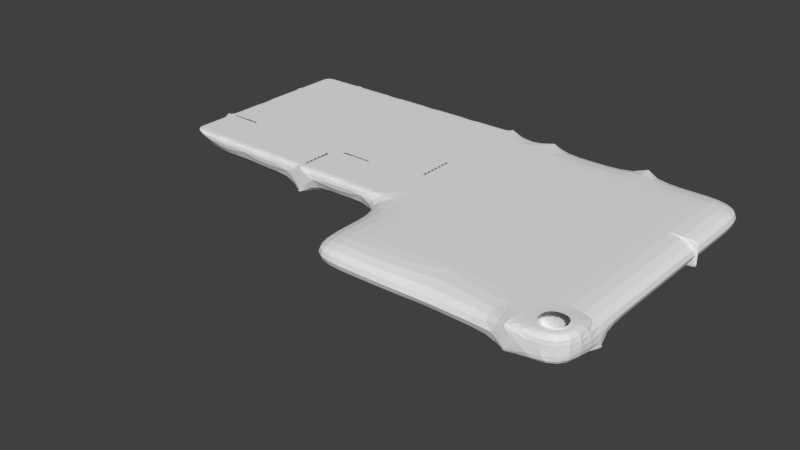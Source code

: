 # Source: Building_A_F3.blend  (saved by Blender 2.67.0; exported with 4.5.12 LTS)
import bpy
from mathutils import Matrix  # noqa: F401  (used for matrix-valued properties, if any)

bpy.ops.wm.read_factory_settings(use_empty=True)
scene = bpy.context.scene
scene.name = 'Scene'

# ---- collections
col_collection_1 = bpy.data.collections.new('Collection 1'); scene.collection.children.link(col_collection_1)

# ---- world
world_world = bpy.data.worlds.new('World'); scene.world = world_world
world_world.color = (0.05088, 0.05088, 0.05088)
world_world.use_sun_shadow = False
world_world.sun_shadow_jitter_overblur = 0.0
world_world.cycles.sampling_method = 'MANUAL'
world_world.cycles.sample_map_resolution = 256

# ---- meshes
me_cube_001 = bpy.data.meshes.new('Cube.001')
me_cube_001.from_pydata([], [], [])
me_cube_001.use_remesh_preserve_volume = False
me_cube_001.use_remesh_preserve_attributes = False
me_cube_001.use_mirror_vertex_groups = False
me_cube_001.update()
me_cube_000 = bpy.data.meshes.new('Cube.000')
me_cube_000.from_pydata([(-60.0, 70.0, 10.0), (-40.0, 70.0, 10.0), (30.0, 10.0, 10.0), (10.0, 10.0, 15.0), (-10.0, 10.0, 10.0), (0.0, 10.0, 15.0), (-20.0, 20.0, 10.0), (-10.0, 20.0, 15.0), (10.0, 30.0, 10.0), (20.0, 20.0, 10.0), (-10.0, 30.0, 10.0), (-20.0, 40.0, 10.0), (-40.0, 30.0, 15.0), (-50.0, 40.0, 10.0), (-50.0, 30.0, 10.0), (-50.0, 30.0, 15.0), (-60.0, 30.0, 15.0), (-30.0, 50.0, 10.0), (-60.0, 40.0, 10.0), (-60.0, 50.0, 10.0), (30.0, 50.0, 15.0), (10.0, 40.0, 10.0), (10.0, 50.0, 15.0), (0.0, 50.0, 10.0), (-10.0, 40.0, 15.0), (20.0, 50.0, 10.0), (0.0, 60.0, 10.0), (10.0, 60.0, 10.0), (10.0, 50.0, 10.0), (-30.0, 50.0, 15.0), (-40.0, 50.0, 10.0), (-40.0, 60.0, 15.0), (-40.0, 50.0, 15.0), (-50.0, 50.0, 15.0), (-70.0, 60.0, 10.0), (-70.0, 50.0, 15.0), (-60.0, 50.0, 15.0), (-30.0, 70.0, 10.0), (-20.0, 60.0, 10.0), (-30.0, 60.0, 10.0), (-50.0, 70.0, 15.0), (-50.0, 60.0, 10.0), (-70.0, 60.0, 15.0), (-70.0, 70.0, 15.0), (-60.0, 60.0, 15.0), (20.0, 60.0, 10.0), (30.0, 70.0, 10.0), (20.0, 60.0, 15.0), (-10.0, 70.0, 10.0), (-20.0, 70.0, 15.0), (20.0, 10.0, 15.0), (30.0, 10.0, 15.0), (10.0, 20.0, 15.0), (-10.0, 10.0, 15.0), (-20.0, 10.0, 15.0), (-20.0, 20.0, 15.0), (30.0, 20.0, 15.0), (20.0, 30.0, 15.0), (20.0, 20.0, 15.0), (0.0, 30.0, 15.0), (0.0, 20.0, 15.0), (30.0, 40.0, 15.0), (30.0, 30.0, 15.0), (10.0, 40.0, 15.0), (20.0, 40.0, 15.0), (10.0, 30.0, 15.0), (-20.0, 30.0, 15.0), (-10.0, 30.0, 15.0), (-30.0, 30.0, 15.0), (-30.0, 40.0, 15.0), (-70.0, 30.0, 15.0), (-70.0, 40.0, 15.0), (0.0, 40.0, 15.0), (-10.0, 50.0, 15.0), (30.0, 60.0, 15.0), (10.0, 60.0, 15.0), (20.0, 50.0, 15.0), (0.0, 50.0, 15.0), (0.0, 60.0, 15.0), (-20.0, 50.0, 15.0), (-30.0, 60.0, 15.0), (-30.0, 70.0, 15.0), (-20.0, 60.0, 15.0), (-40.0, 70.0, 15.0), (-50.0, 60.0, 15.0), (-60.0, 70.0, 15.0), (20.0, 70.0, 15.0), (30.0, 70.0, 15.0), (10.0, 70.0, 15.0), (-10.0, 60.0, 15.0), (0.0, 70.0, 15.0), (-10.0, 70.0, 15.0), (20.0, 10.0, 10.0), (10.0, 20.0, 10.0), (0.0, 10.0, 10.0), (10.0, 10.0, 10.0), (-10.0, 20.0, 10.0), (0.0, 20.0, 10.0), (-20.0, 10.0, 10.0), (30.0, 20.0, 10.0), (0.0, 30.0, 10.0), (20.0, 30.0, 10.0), (30.0, 40.0, 10.0), (30.0, 30.0, 10.0), (-10.0, 40.0, 10.0), (-20.0, 30.0, 10.0), (-30.0, 40.0, 10.0), (-40.0, 30.0, 10.0), (-40.0, 40.0, 10.0), (-70.0, 30.0, 10.0), (-70.0, 40.0, 10.0), (-50.0, 50.0, 10.0), (20.0, 40.0, 10.0), (30.0, 50.0, 10.0), (0.0, 40.0, 10.0), (-10.0, 50.0, 10.0), (-60.0, 60.0, 10.0), (-70.0, 50.0, 10.0), (-40.0, 60.0, 10.0), (-60.0, 30.0, 10.0), (-50.0, 70.0, 10.0), (-70.0, 70.0, 10.0), (30.0, 60.0, 10.0), (10.0, 70.0, 10.0), (20.0, 70.0, 10.0), (0.0, 70.0, 10.0), (-30.0, 30.0, 10.0), (-10.0, 60.0, 10.0), (27.5, 12.5, 10.0), (22.5, 17.5, 10.0), (22.5, 12.5, 10.0), (27.5, 17.5, 10.0), (22.5, 12.5, 15.0), (27.5, 12.5, 15.0), (27.5, 17.5, 15.0), (22.5, 17.5, 15.0), (-40.0, 58.0, 15.0), (-40.0, 56.0, 15.0), (-40.0, 54.0, 15.0), (-40.0, 52.0, 15.0), (-62.0, 50.0, 15.0), (-64.0, 50.0, 15.0), (-66.0, 50.0, 15.0), (-68.0, 50.0, 15.0), (-62.0, 60.0, 15.0), (-64.0, 60.0, 15.0), (-66.0, 60.0, 15.0), (-68.0, 60.0, 15.0), (-20.0, 38.0, 15.0), (-20.0, 36.0, 15.0), (-20.0, 34.0, 15.0), (-20.0, 32.0, 15.0), (-30.0, 38.0, 15.0), (-30.0, 36.0, 15.0), (-30.0, 34.0, 15.0), (-30.0, 32.0, 15.0), (-28.0, 40.0, 15.0), (-26.0, 40.0, 15.0), (-24.0, 40.0, 15.0), (-22.0, 40.0, 15.0), (-22.0, 30.0, 15.0), (-24.0, 30.0, 15.0), (-26.0, 30.0, 15.0), (-28.0, 30.0, 15.0), (-40.0, 32.0, 15.0), (-40.0, 34.0, 15.0), (-40.0, 36.0, 15.0), (-40.0, 38.0, 15.0), (-38.0, 40.0, 15.0), (-36.0, 40.0, 15.0), (-34.0, 40.0, 15.0), (-32.0, 40.0, 15.0), (-32.0, 30.0, 15.0), (-34.0, 30.0, 15.0), (-36.0, 30.0, 15.0), (-38.0, 30.0, 15.0), (-50.0, 32.0, 15.0), (-50.0, 34.0, 15.0), (-50.0, 36.0, 15.0), (-50.0, 38.0, 15.0), (-48.0, 40.0, 15.0), (-46.0, 40.0, 15.0), (-44.0, 40.0, 15.0), (-42.0, 40.0, 15.0), (-42.0, 30.0, 15.0), (-44.0, 30.0, 15.0), (-46.0, 30.0, 15.0), (-48.0, 30.0, 15.0), (-60.0, 32.0, 15.0), (-60.0, 34.0, 15.0), (-60.0, 36.0, 15.0), (-60.0, 38.0, 15.0), (-58.0, 40.0, 15.0), (-56.0, 40.0, 15.0), (-54.0, 40.0, 15.0), (-52.0, 40.0, 15.0), (-52.0, 30.0, 15.0), (-54.0, 30.0, 15.0), (-56.0, 30.0, 15.0), (-58.0, 30.0, 15.0), (-70.0, 32.0, 15.0), (-70.0, 34.0, 15.0), (-70.0, 36.0, 15.0), (-70.0, 38.0, 15.0), (-68.0, 40.0, 15.0), (-66.0, 40.0, 15.0), (-64.0, 40.0, 15.0), (-62.0, 40.0, 15.0), (-62.0, 30.0, 15.0), (-64.0, 30.0, 15.0), (-66.0, 30.0, 15.0), (-68.0, 30.0, 15.0), (-30.0, 42.0, 15.0), (-30.0, 44.0, 15.0), (-30.0, 46.0, 15.0), (-30.0, 48.0, 15.0), (-28.0, 50.0, 15.0), (-26.0, 50.0, 15.0), (-24.0, 50.0, 15.0), (-22.0, 50.0, 15.0), (-20.0, 48.0, 15.0), (-20.0, 46.0, 15.0), (-20.0, 44.0, 15.0), (-20.0, 42.0, 15.0), (-40.0, 42.0, 15.0), (-40.0, 44.0, 15.0), (-40.0, 46.0, 15.0), (-40.0, 48.0, 15.0), (-38.0, 50.0, 15.0), (-36.0, 50.0, 15.0), (-34.0, 50.0, 15.0), (-32.0, 50.0, 15.0), (-50.0, 42.0, 15.0), (-50.0, 44.0, 15.0), (-50.0, 46.0, 15.0), (-50.0, 48.0, 15.0), (-48.0, 50.0, 15.0), (-46.0, 50.0, 15.0), (-44.0, 50.0, 15.0), (-42.0, 50.0, 15.0), (-60.0, 42.0, 15.0), (-60.0, 44.0, 15.0), (-60.0, 46.0, 15.0), (-60.0, 48.0, 15.0), (-58.0, 50.0, 15.0), (-56.0, 50.0, 15.0), (-54.0, 50.0, 15.0), (-52.0, 50.0, 15.0), (-70.0, 42.0, 15.0), (-70.0, 44.0, 15.0), (-70.0, 46.0, 15.0), (-70.0, 48.0, 15.0), (-20.0, 52.0, 15.0), (-20.0, 54.0, 15.0), (-20.0, 56.0, 15.0), (-20.0, 58.0, 15.0), (-30.0, 52.0, 15.0), (-30.0, 54.0, 15.0), (-30.0, 56.0, 15.0), (-30.0, 58.0, 15.0), (-28.0, 60.0, 15.0), (-26.0, 60.0, 15.0), (-24.0, 60.0, 15.0), (-22.0, 60.0, 15.0), (-38.0, 60.0, 15.0), (-36.0, 60.0, 15.0), (-34.0, 60.0, 15.0), (-32.0, 60.0, 15.0), (-50.0, 52.0, 15.0), (-50.0, 54.0, 15.0), (-50.0, 56.0, 15.0), (-50.0, 58.0, 15.0), (-48.0, 60.0, 15.0), (-46.0, 60.0, 15.0), (-44.0, 60.0, 15.0), (-42.0, 60.0, 15.0), (-60.0, 52.0, 15.0), (-60.0, 54.0, 15.0), (-60.0, 56.0, 15.0), (-60.0, 58.0, 15.0), (-58.0, 60.0, 15.0), (-56.0, 60.0, 15.0), (-54.0, 60.0, 15.0), (-52.0, 60.0, 15.0), (-70.0, 52.0, 15.0), (-70.0, 54.0, 15.0), (-70.0, 56.0, 15.0), (-70.0, 58.0, 15.0), (-30.0, 62.0, 15.0), (-30.0, 64.0, 15.0), (-30.0, 66.0, 15.0), (-30.0, 68.0, 15.0), (-28.0, 70.0, 15.0), (-26.0, 70.0, 15.0), (-24.0, 70.0, 15.0), (-22.0, 70.0, 15.0), (-20.0, 68.0, 15.0), (-20.0, 66.0, 15.0), (-20.0, 64.0, 15.0), (-20.0, 62.0, 15.0), (-40.0, 62.0, 15.0), (-40.0, 64.0, 15.0), (-40.0, 66.0, 15.0), (-40.0, 68.0, 15.0), (-38.0, 70.0, 15.0), (-36.0, 70.0, 15.0), (-34.0, 70.0, 15.0), (-32.0, 70.0, 15.0), (-50.0, 62.0, 15.0), (-50.0, 64.0, 15.0), (-50.0, 66.0, 15.0), (-50.0, 68.0, 15.0), (-48.0, 70.0, 15.0), (-46.0, 70.0, 15.0), (-44.0, 70.0, 15.0), (-42.0, 70.0, 15.0), (-60.0, 62.0, 15.0), (-60.0, 64.0, 15.0), (-60.0, 66.0, 15.0), (-60.0, 68.0, 15.0), (-58.0, 70.0, 15.0), (-56.0, 70.0, 15.0), (-54.0, 70.0, 15.0), (-52.0, 70.0, 15.0), (-22.0, 32.0, 15.0), (-24.0, 32.0, 15.0), (-26.0, 32.0, 15.0), (-28.0, 32.0, 15.0), (-22.0, 34.0, 15.0), (-24.0, 34.0, 15.0), (-26.0, 34.0, 15.0), (-28.0, 34.0, 15.0), (-22.0, 36.0, 15.0), (-24.0, 36.0, 15.0), (-26.0, 36.0, 15.0), (-28.0, 36.0, 15.0), (-22.0, 38.0, 15.0), (-24.0, 38.0, 15.0), (-26.0, 38.0, 15.0), (-28.0, 38.0, 15.0), (-32.0, 32.0, 15.0), (-34.0, 32.0, 15.0), (-36.0, 32.0, 15.0), (-38.0, 32.0, 15.0), (-32.0, 34.0, 15.0), (-34.0, 34.0, 15.0), (-36.0, 34.0, 15.0), (-38.0, 34.0, 15.0), (-32.0, 36.0, 15.0), (-34.0, 36.0, 15.0), (-36.0, 36.0, 15.0), (-38.0, 36.0, 15.0), (-32.0, 38.0, 15.0), (-34.0, 38.0, 15.0), (-36.0, 38.0, 15.0), (-38.0, 38.0, 15.0), (-42.0, 32.0, 15.0), (-44.0, 32.0, 15.0), (-46.0, 32.0, 15.0), (-48.0, 32.0, 15.0), (-42.0, 34.0, 15.0), (-44.0, 34.0, 15.0), (-46.0, 34.0, 15.0), (-48.0, 34.0, 15.0), (-42.0, 36.0, 15.0), (-44.0, 36.0, 15.0), (-46.0, 36.0, 15.0), (-48.0, 36.0, 15.0), (-42.0, 38.0, 15.0), (-44.0, 38.0, 15.0), (-46.0, 38.0, 15.0), (-48.0, 38.0, 15.0), (-52.0, 32.0, 15.0), (-54.0, 32.0, 15.0), (-56.0, 32.0, 15.0), (-58.0, 32.0, 15.0), (-52.0, 34.0, 15.0), (-54.0, 34.0, 15.0), (-56.0, 34.0, 15.0), (-58.0, 34.0, 15.0), (-52.0, 36.0, 15.0), (-54.0, 36.0, 15.0), (-56.0, 36.0, 15.0), (-58.0, 36.0, 15.0), (-52.0, 38.0, 15.0), (-54.0, 38.0, 15.0), (-56.0, 38.0, 15.0), (-58.0, 38.0, 15.0), (-62.0, 32.0, 15.0), (-64.0, 32.0, 15.0), (-66.0, 32.0, 15.0), (-68.0, 32.0, 15.0), (-62.0, 34.0, 15.0), (-64.0, 34.0, 15.0), (-66.0, 34.0, 15.0), (-68.0, 34.0, 15.0), (-62.0, 36.0, 15.0), (-64.0, 36.0, 15.0), (-66.0, 36.0, 15.0), (-68.0, 36.0, 15.0), (-62.0, 38.0, 15.0), (-64.0, 38.0, 15.0), (-66.0, 38.0, 15.0), (-68.0, 38.0, 15.0), (-22.0, 42.0, 15.0), (-24.0, 42.0, 15.0), (-26.0, 42.0, 15.0), (-28.0, 42.0, 15.0), (-22.0, 44.0, 15.0), (-24.0, 44.0, 15.0), (-26.0, 44.0, 15.0), (-28.0, 44.0, 15.0), (-22.0, 46.0, 15.0), (-24.0, 46.0, 15.0), (-26.0, 46.0, 15.0), (-28.0, 46.0, 15.0), (-22.0, 48.0, 15.0), (-24.0, 48.0, 15.0), (-26.0, 48.0, 15.0), (-28.0, 48.0, 15.0), (-32.0, 42.0, 15.0), (-34.0, 42.0, 15.0), (-36.0, 42.0, 15.0), (-38.0, 42.0, 15.0), (-32.0, 44.0, 15.0), (-34.0, 44.0, 15.0), (-36.0, 44.0, 15.0), (-38.0, 44.0, 15.0), (-32.0, 46.0, 15.0), (-34.0, 46.0, 15.0), (-36.0, 46.0, 15.0), (-38.0, 46.0, 15.0), (-32.0, 48.0, 15.0), (-34.0, 48.0, 15.0), (-36.0, 48.0, 15.0), (-38.0, 48.0, 15.0), (-42.0, 42.0, 15.0), (-44.0, 42.0, 15.0), (-46.0, 42.0, 15.0), (-48.0, 42.0, 15.0), (-42.0, 44.0, 15.0), (-44.0, 44.0, 15.0), (-46.0, 44.0, 15.0), (-48.0, 44.0, 15.0), (-42.0, 46.0, 15.0), (-44.0, 46.0, 15.0), (-46.0, 46.0, 15.0), (-48.0, 46.0, 15.0), (-42.0, 48.0, 15.0), (-44.0, 48.0, 15.0), (-46.0, 48.0, 15.0), (-48.0, 48.0, 15.0), (-52.0, 42.0, 15.0), (-54.0, 42.0, 15.0), (-56.0, 42.0, 15.0), (-58.0, 42.0, 15.0), (-52.0, 44.0, 15.0), (-54.0, 44.0, 15.0), (-56.0, 44.0, 15.0), (-58.0, 44.0, 15.0), (-52.0, 46.0, 15.0), (-54.0, 46.0, 15.0), (-56.0, 46.0, 15.0), (-58.0, 46.0, 15.0), (-52.0, 48.0, 15.0), (-54.0, 48.0, 15.0), (-56.0, 48.0, 15.0), (-58.0, 48.0, 15.0), (-62.0, 42.0, 15.0), (-64.0, 42.0, 15.0), (-66.0, 42.0, 15.0), (-68.0, 42.0, 15.0), (-62.0, 44.0, 15.0), (-64.0, 44.0, 15.0), (-66.0, 44.0, 15.0), (-68.0, 44.0, 15.0), (-62.0, 46.0, 15.0), (-64.0, 46.0, 15.0), (-66.0, 46.0, 15.0), (-68.0, 46.0, 15.0), (-62.0, 48.0, 15.0), (-64.0, 48.0, 15.0), (-66.0, 48.0, 15.0), (-68.0, 48.0, 15.0), (-22.0, 52.0, 15.0), (-24.0, 52.0, 15.0), (-26.0, 52.0, 15.0), (-28.0, 52.0, 15.0), (-22.0, 54.0, 15.0), (-24.0, 54.0, 15.0), (-26.0, 54.0, 15.0), (-28.0, 54.0, 15.0), (-22.0, 56.0, 15.0), (-24.0, 56.0, 15.0), (-26.0, 56.0, 15.0), (-28.0, 56.0, 15.0), (-22.0, 58.0, 15.0), (-24.0, 58.0, 15.0), (-26.0, 58.0, 15.0), (-28.0, 58.0, 15.0), (-32.0, 52.0, 15.0), (-34.0, 52.0, 15.0), (-36.0, 52.0, 15.0), (-38.0, 52.0, 15.0), (-32.0, 54.0, 15.0), (-34.0, 54.0, 15.0), (-36.0, 54.0, 15.0), (-38.0, 54.0, 15.0), (-32.0, 56.0, 15.0), (-34.0, 56.0, 15.0), (-36.0, 56.0, 15.0), (-38.0, 56.0, 15.0), (-32.0, 58.0, 15.0), (-34.0, 58.0, 15.0), (-36.0, 58.0, 15.0), (-38.0, 58.0, 15.0), (-42.0, 52.0, 15.0), (-44.0, 52.0, 15.0), (-46.0, 52.0, 15.0), (-48.0, 52.0, 15.0), (-42.0, 54.0, 15.0), (-44.0, 54.0, 15.0), (-46.0, 54.0, 15.0), (-48.0, 54.0, 15.0), (-42.0, 56.0, 15.0), (-44.0, 56.0, 15.0), (-46.0, 56.0, 15.0), (-48.0, 56.0, 15.0), (-42.0, 58.0, 15.0), (-44.0, 58.0, 15.0), (-46.0, 58.0, 15.0), (-48.0, 58.0, 15.0), (-52.0, 52.0, 15.0), (-54.0, 52.0, 15.0), (-56.0, 52.0, 15.0), (-58.0, 52.0, 15.0), (-52.0, 54.0, 15.0), (-54.0, 54.0, 15.0), (-56.0, 54.0, 15.0), (-58.0, 54.0, 15.0), (-52.0, 56.0, 15.0), (-54.0, 56.0, 15.0), (-56.0, 56.0, 15.0), (-58.0, 56.0, 15.0), (-52.0, 58.0, 15.0), (-54.0, 58.0, 15.0), (-56.0, 58.0, 15.0), (-58.0, 58.0, 15.0), (-62.0, 52.0, 15.0), (-64.0, 52.0, 15.0), (-66.0, 52.0, 15.0), (-68.0, 52.0, 15.0), (-62.0, 54.0, 15.0), (-64.0, 54.0, 15.0), (-66.0, 54.0, 15.0), (-68.0, 54.0, 15.0), (-62.0, 56.0, 15.0), (-64.0, 56.0, 15.0), (-66.0, 56.0, 15.0), (-68.0, 56.0, 15.0), (-62.0, 58.0, 15.0), (-64.0, 58.0, 15.0), (-66.0, 58.0, 15.0), (-68.0, 58.0, 15.0), (-22.0, 62.0, 15.0), (-24.0, 62.0, 15.0), (-26.0, 62.0, 15.0), (-28.0, 62.0, 15.0), (-22.0, 64.0, 15.0), (-24.0, 64.0, 15.0), (-26.0, 64.0, 15.0), (-28.0, 64.0, 15.0), (-22.0, 66.0, 15.0), (-24.0, 66.0, 15.0), (-26.0, 66.0, 15.0), (-28.0, 66.0, 15.0), (-22.0, 68.0, 15.0), (-24.0, 68.0, 15.0), (-26.0, 68.0, 15.0), (-28.0, 68.0, 15.0), (-32.0, 62.0, 15.0), (-34.0, 62.0, 15.0), (-36.0, 62.0, 15.0), (-38.0, 62.0, 15.0), (-32.0, 64.0, 15.0), (-34.0, 64.0, 15.0), (-36.0, 64.0, 15.0), (-38.0, 64.0, 15.0), (-32.0, 66.0, 15.0), (-34.0, 66.0, 15.0), (-36.0, 66.0, 15.0), (-38.0, 66.0, 15.0), (-32.0, 68.0, 15.0), (-34.0, 68.0, 15.0), (-36.0, 68.0, 15.0), (-38.0, 68.0, 15.0), (-42.0, 62.0, 15.0), (-44.0, 62.0, 15.0), (-46.0, 62.0, 15.0), (-48.0, 62.0, 15.0), (-42.0, 64.0, 15.0), (-44.0, 64.0, 15.0), (-46.0, 64.0, 15.0), (-48.0, 64.0, 15.0), (-42.0, 66.0, 15.0), (-44.0, 66.0, 15.0), (-46.0, 66.0, 15.0), (-48.0, 66.0, 15.0), (-42.0, 68.0, 15.0), (-44.0, 68.0, 15.0), (-46.0, 68.0, 15.0), (-48.0, 68.0, 15.0), (-52.0, 62.0, 15.0), (-54.0, 62.0, 15.0), (-56.0, 62.0, 15.0), (-58.0, 62.0, 15.0), (-52.0, 64.0, 15.0), (-54.0, 64.0, 15.0), (-56.0, 64.0, 15.0), (-58.0, 64.0, 15.0), (-52.0, 66.0, 15.0), (-54.0, 66.0, 15.0), (-56.0, 66.0, 15.0), (-58.0, 66.0, 15.0), (-52.0, 68.0, 15.0), (-54.0, 68.0, 15.0), (-56.0, 68.0, 15.0), (-58.0, 68.0, 15.0), (-60.0, 62.0, 15.0), (-60.0, 64.0, 15.0), (-60.0, 66.0, 15.0), (-60.0, 68.0, 15.0), (-70.0, 62.0, 15.0), (-70.0, 64.0, 15.0), (-70.0, 66.0, 15.0), (-70.0, 68.0, 15.0), (-62.0, 70.0, 15.0), (-64.0, 70.0, 15.0), (-66.0, 70.0, 15.0), (-68.0, 70.0, 15.0), (-62.0, 60.0, 15.0), (-64.0, 60.0, 15.0), (-66.0, 60.0, 15.0), (-68.0, 60.0, 15.0), (-68.0, 68.0, 15.0), (-66.0, 68.0, 15.0), (-64.0, 68.0, 15.0), (-62.0, 68.0, 15.0), (-68.0, 66.0, 15.0), (-66.0, 66.0, 15.0), (-64.0, 66.0, 15.0), (-62.0, 66.0, 15.0), (-68.0, 64.0, 15.0), (-66.0, 64.0, 15.0), (-64.0, 64.0, 15.0), (-62.0, 64.0, 15.0), (-68.0, 62.0, 15.0), (-66.0, 62.0, 15.0), (-64.0, 62.0, 15.0), (-62.0, 62.0, 15.0), (-20.0, 45.0, 10.0), (-20.0, 55.0, 10.0), (10.0, 50.5, 15.0), (0.0, 50.5, 10.0), (0.0, 60.5, 10.0), (10.0, 60.5, 10.0), (10.0, 50.5, 10.0), (-10.0, 50.5, 15.0), (10.0, 60.5, 15.0), (0.0, 50.5, 15.0), (0.0, 60.5, 15.0), (-10.0, 60.5, 15.0), (-10.0, 50.5, 10.0), (-10.0, 60.5, 10.0), (9.5, 50.0, 15.0), (9.5, 60.0, 10.0), (9.5, 50.0, 10.0), (-10.5, 70.0, 10.0), (-10.5, 50.0, 15.0), (19.98, 60.0, 10.0), (9.5, 70.0, 15.0), (-10.5, 60.0, 15.0), (-10.5, 70.0, 15.0), (-10.5, 50.0, 10.0), (9.5, 70.0, 10.0), (-10.5, 60.0, 10.0), (-40.5, 30.0, 15.0), (-40.5, 40.0, 15.0), (-40.5, 30.0, 10.0), (-40.5, 40.0, 10.0), (-40.5, 32.0, 15.0), (-40.5, 34.0, 15.0), (-40.5, 36.0, 15.0), (-40.5, 38.0, 15.0), (-10.0, 20.5, 15.0), (20.0, 20.5, 10.0), (-20.0, 40.5, 10.0), (-50.0, 40.5, 10.0), (-60.0, 40.5, 15.0), (-40.0, 40.5, 15.0), (-60.0, 40.5, 10.0), (-10.0, 40.5, 15.0), (10.0, 20.5, 15.0), (30.0, 20.5, 15.0), (20.0, 20.5, 15.0), (0.0, 20.5, 15.0), (-20.0, 40.5, 15.0), (-30.0, 40.5, 15.0), (-50.0, 40.5, 15.0), (-70.0, 40.5, 15.0), (10.0, 20.5, 10.0), (-10.0, 20.5, 10.0), (0.0, 20.5, 10.0), (30.0, 20.5, 10.0), (-10.0, 40.5, 10.0), (-30.0, 40.5, 10.0), (-40.0, 40.5, 10.0), (-70.0, 40.5, 10.0), (-28.0, 40.5, 15.0), (-26.0, 40.5, 15.0), (-24.0, 40.5, 15.0), (-22.0, 40.5, 15.0), (-38.0, 40.5, 15.0), (-36.0, 40.5, 15.0), (-34.0, 40.5, 15.0), (-32.0, 40.5, 15.0), (-48.0, 40.5, 15.0), (-46.0, 40.5, 15.0), (-44.0, 40.5, 15.0), (-42.0, 40.5, 15.0), (-58.0, 40.5, 15.0), (-56.0, 40.5, 15.0), (-54.0, 40.5, 15.0), (-52.0, 40.5, 15.0), (-68.0, 40.5, 15.0), (-66.0, 40.5, 15.0), (-64.0, 40.5, 15.0), (-62.0, 40.5, 15.0), (-20.0, 40.0, 15.0), (-50.0, 40.0, 15.0), (-40.0, 40.0, 15.0), (-60.0, 40.0, 15.0), (-9.5, 20.0, 15.0), (-9.5, 30.0, 10.0), (19.5, 10.0, 15.0), (-9.5, 30.0, 15.0), (-9.5, 20.0, 10.0), (-9.5, 40.0, 10.0), (-9.5, 40.0, 15.0), (19.5, 20.0, 10.0), (-9.5, 40.5, 15.0), (-9.5, 40.5, 10.0), (19.5, 20.0, 15.0), (19.5, 10.0, 10.0), (-20.5, 40.0, 10.0), (-20.5, 60.0, 10.0), (-20.5, 70.0, 15.0), (-20.5, 50.0, 15.0), (-20.5, 60.0, 15.0), (-20.5, 50.0, 10.0), (-20.5, 70.0, 10.0), (-20.5, 48.0, 15.0), (-20.5, 46.0, 15.0), (-20.5, 44.0, 15.0), (-20.5, 42.0, 15.0), (-20.5, 52.0, 15.0), (-20.5, 54.0, 15.0), (-20.5, 56.0, 15.0), (-20.5, 58.0, 15.0), (-20.5, 68.0, 15.0), (-20.5, 66.0, 15.0), (-20.5, 64.0, 15.0), (-20.5, 62.0, 15.0), (-20.0, 48.0, 10.0), (-20.5, 55.0, 10.0), (-20.5, 40.0, 15.0), (-20.0, 70.0, 10.0), (-20.5, 40.0, 15.0), (-20.5, 40.0, 10.0), (-20.0, 40.0, 11.0), (-20.0, 40.0, 12.0), (-20.0, 40.0, 13.0), (-20.0, 40.0, 14.0), (-20.5, 50.0, 14.0), (-20.5, 50.0, 13.0), (-20.5, 50.0, 12.0), (-20.5, 50.0, 11.0), (-20.0, 42.0, 10.0), (-20.0, 44.0, 10.0), (-20.0, 46.0, 10.0), (-20.0, 48.0, 10.0), (-20.0, 50.0, 11.0), (-20.0, 50.0, 12.0), (-20.0, 50.0, 13.0), (-20.0, 50.0, 14.0), (-20.0, 48.0, 15.0), (-20.0, 46.0, 15.0), (-20.0, 44.0, 15.0), (-20.0, 42.0, 15.0), (-20.5, 40.0, 14.0), (-20.5, 40.0, 13.0), (-20.5, 40.0, 12.0), (-20.5, 40.0, 11.0), (-20.5, 42.0, 15.0), (-20.5, 44.0, 15.0), (-20.5, 46.0, 15.0), (-20.5, 48.0, 15.0), (-20.5, 48.0, 10.0), (-20.5, 46.0, 10.0), (-20.5, 44.0, 10.0), (-20.5, 42.0, 10.0), (-20.5, 48.0, 14.0), (-20.5, 46.0, 14.0), (-20.5, 44.0, 14.0), (-20.5, 42.0, 14.0), (-20.5, 48.0, 13.0), (-20.5, 46.0, 13.0), (-20.5, 44.0, 13.0), (-20.5, 42.0, 13.0), (-20.5, 48.0, 12.0), (-20.5, 46.0, 12.0), (-20.5, 44.0, 12.0), (-20.5, 42.0, 12.0), (-20.5, 48.0, 11.0), (-20.5, 46.0, 11.0), (-20.5, 44.0, 11.0), (-20.5, 42.0, 11.0), (-20.0, 42.0, 14.0), (-20.0, 44.0, 14.0), (-20.0, 46.0, 14.0), (-20.0, 48.0, 14.0), (-20.0, 42.0, 13.0), (-20.0, 44.0, 13.0), (-20.0, 46.0, 13.0), (-20.0, 48.0, 13.0), (-20.0, 42.0, 12.0), (-20.0, 44.0, 12.0), (-20.0, 46.0, 12.0), (-20.0, 48.0, 12.0), (-20.0, 42.0, 11.0), (-20.0, 44.0, 11.0), (-20.0, 46.0, 11.0), (-20.0, 48.0, 11.0), (-20.0, 50.0, 10.0), (-20.0, 46.0, 10.0), (-20.5, 40.0, 10.0), (-40.0, 32.0, 10.0), (-40.0, 34.0, 10.0), (-40.0, 36.0, 10.0), (-40.0, 38.0, 10.0), (-40.0, 30.0, 11.0), (-40.0, 30.0, 12.0), (-40.0, 30.0, 13.0), (-40.0, 30.0, 14.0), (-40.5, 32.0, 10.0), (-40.5, 34.0, 10.0), (-40.5, 36.0, 10.0), (-40.5, 38.0, 10.0), (-40.5, 30.0, 11.0), (-40.5, 30.0, 12.0), (-40.5, 30.0, 13.0), (-40.5, 30.0, 14.0), (-40.5, 40.0, 14.0), (-40.5, 40.0, 13.0), (-40.5, 40.0, 12.0), (-40.5, 40.0, 11.0), (-40.5, 32.0, 15.0), (-40.5, 34.0, 15.0), (-40.5, 36.0, 15.0), (-40.5, 38.0, 15.0), (-40.0, 40.0, 11.0), (-40.0, 40.0, 12.0), (-40.0, 40.0, 13.0), (-40.0, 40.0, 14.0), (-40.0, 32.0, 15.0), (-40.0, 34.0, 15.0), (-40.0, 36.0, 15.0), (-40.0, 38.0, 15.0), (-40.5, 38.0, 11.0), (-40.5, 38.0, 12.0), (-40.5, 38.0, 13.0), (-40.5, 38.0, 14.0), (-40.5, 36.0, 11.0), (-40.5, 36.0, 12.0), (-40.5, 36.0, 13.0), (-40.5, 36.0, 14.0), (-40.5, 34.0, 11.0), (-40.5, 34.0, 12.0), (-40.5, 34.0, 13.0), (-40.5, 34.0, 14.0), (-40.5, 32.0, 11.0), (-40.5, 32.0, 12.0), (-40.5, 32.0, 13.0), (-40.5, 32.0, 14.0), (-40.0, 32.0, 14.0), (-40.0, 34.0, 14.0), (-40.0, 36.0, 14.0), (-40.0, 38.0, 14.0), (-40.0, 32.0, 13.0), (-40.0, 34.0, 13.0), (-40.0, 36.0, 13.0), (-40.0, 38.0, 13.0), (-40.0, 32.0, 12.0), (-40.0, 34.0, 12.0), (-40.0, 36.0, 12.0), (-40.0, 38.0, 12.0), (-40.0, 32.0, 11.0), (-40.0, 34.0, 11.0), (-40.0, 36.0, 11.0), (-40.0, 38.0, 11.0), (-10.0, 50.0, 15.0), (-10.0, 60.0, 15.0), (-10.0, 60.0, 14.0), (-10.0, 60.0, 13.0), (-10.0, 60.0, 12.0), (-10.0, 60.0, 11.0), (-10.0, 58.0, 10.0), (-10.0, 56.0, 10.0), (-10.0, 54.0, 10.0), (-10.0, 52.0, 10.0), (-10.0, 62.0, 15.0), (-10.0, 64.0, 15.0), (-10.0, 66.0, 15.0), (-10.0, 68.0, 15.0), (-10.0, 70.0, 14.0), (-10.0, 70.0, 13.0), (-10.0, 70.0, 12.0), (-10.0, 70.0, 11.0), (-10.0, 68.0, 10.0), (-10.0, 66.0, 10.0), (-10.0, 64.0, 10.0), (-10.0, 62.0, 10.0), (-10.5, 50.0, 14.0), (-10.5, 50.0, 13.0), (-10.5, 50.0, 12.0), (-10.5, 50.0, 11.0), (-10.5, 52.0, 15.0), (-10.5, 54.0, 15.0), (-10.5, 56.0, 15.0), (-10.5, 58.0, 15.0), (-10.5, 60.0, 14.0), (-10.5, 60.0, 13.0), (-10.5, 60.0, 12.0), (-10.5, 60.0, 11.0), (-10.5, 58.0, 10.0), (-10.5, 56.0, 10.0), (-10.5, 54.0, 10.0), (-10.5, 52.0, 10.0), (-10.5, 62.0, 15.0), (-10.5, 64.0, 15.0), (-10.5, 66.0, 15.0), (-10.5, 68.0, 15.0), (-10.5, 70.0, 14.0), (-10.5, 70.0, 13.0), (-10.5, 70.0, 12.0), (-10.5, 70.0, 11.0), (-10.5, 68.0, 10.0), (-10.5, 66.0, 10.0), (-10.5, 64.0, 10.0), (-10.5, 62.0, 10.0), (-10.0, 58.0, 15.0), (-10.0, 56.0, 15.0), (-10.0, 54.0, 15.0), (-10.0, 52.0, 15.0), (-10.0, 60.0, 14.0), (-10.0, 60.0, 13.0), (-10.0, 60.0, 12.0), (-10.0, 60.0, 11.0), (-10.0, 50.0, 11.0), (-10.0, 50.0, 12.0), (-10.0, 50.0, 13.0), (-10.0, 50.0, 14.0), (-10.0, 68.0, 14.0), (-10.0, 68.0, 13.0), (-10.0, 68.0, 12.0), (-10.0, 68.0, 11.0), (-10.0, 66.0, 14.0), (-10.0, 66.0, 13.0), (-10.0, 66.0, 12.0), (-10.0, 66.0, 11.0), (-10.0, 64.0, 14.0), (-10.0, 64.0, 13.0), (-10.0, 64.0, 12.0), (-10.0, 64.0, 11.0), (-10.0, 62.0, 14.0), (-10.0, 62.0, 13.0), (-10.0, 62.0, 12.0), (-10.0, 62.0, 11.0), (-10.0, 58.0, 11.0), (-10.0, 56.0, 11.0), (-10.0, 54.0, 11.0), (-10.0, 52.0, 11.0), (-10.0, 58.0, 12.0), (-10.0, 56.0, 12.0), (-10.0, 54.0, 12.0), (-10.0, 52.0, 12.0), (-10.0, 58.0, 13.0), (-10.0, 56.0, 13.0), (-10.0, 54.0, 13.0), (-10.0, 52.0, 13.0), (-10.0, 58.0, 14.0), (-10.0, 56.0, 14.0), (-10.0, 54.0, 14.0), (-10.0, 52.0, 14.0), (-10.5, 62.0, 14.0), (-10.5, 62.0, 13.0), (-10.5, 62.0, 12.0), (-10.5, 62.0, 11.0), (-10.5, 64.0, 14.0), (-10.5, 64.0, 13.0), (-10.5, 64.0, 12.0), (-10.5, 64.0, 11.0), (-10.5, 66.0, 14.0), (-10.5, 66.0, 13.0), (-10.5, 66.0, 12.0), (-10.5, 66.0, 11.0), (-10.5, 68.0, 14.0), (-10.5, 68.0, 13.0), (-10.5, 68.0, 12.0), (-10.5, 68.0, 11.0), (-10.5, 52.0, 14.0), (-10.5, 52.0, 13.0), (-10.5, 52.0, 12.0), (-10.5, 52.0, 11.0), (-10.5, 54.0, 14.0), (-10.5, 54.0, 13.0), (-10.5, 54.0, 12.0), (-10.5, 54.0, 11.0), (-10.5, 56.0, 14.0), (-10.5, 56.0, 13.0), (-10.5, 56.0, 12.0), (-10.5, 56.0, 11.0), (-10.5, 58.0, 14.0), (-10.5, 58.0, 13.0), (-10.5, 58.0, 12.0), (-10.5, 58.0, 11.0), (-30.0, 40.0, 15.0), (-40.0, 40.0, 15.0), (-30.0, 40.5, 15.0), (-40.0, 40.5, 15.0), (-32.0, 40.0, 10.0), (-34.0, 40.0, 10.0), (-36.0, 40.0, 10.0), (-38.0, 40.0, 10.0), (-32.0, 40.5, 10.0), (-34.0, 40.5, 10.0), (-36.0, 40.5, 10.0), (-38.0, 40.5, 10.0), (-32.0, 40.0, 15.0), (-34.0, 40.0, 15.0), (-36.0, 40.0, 15.0), (-38.0, 40.0, 15.0), (-32.0, 40.5, 15.0), (-34.0, 40.5, 15.0), (-36.0, 40.5, 15.0), (-38.0, 40.5, 15.0), (-40.0, 40.5, 14.0), (-40.0, 40.5, 13.0), (-40.0, 40.5, 12.0), (-40.0, 40.5, 11.0), (-30.0, 40.5, 11.0), (-30.0, 40.5, 12.0), (-30.0, 40.5, 13.0), (-30.0, 40.5, 14.0), (-30.0, 40.0, 14.0), (-30.0, 40.0, 13.0), (-30.0, 40.0, 12.0), (-30.0, 40.0, 11.0), (-40.0, 40.0, 11.0), (-40.0, 40.0, 12.0), (-40.0, 40.0, 13.0), (-40.0, 40.0, 14.0), (-32.0, 40.0, 11.0), (-34.0, 40.0, 11.0), (-36.0, 40.0, 11.0), (-38.0, 40.0, 11.0), (-32.0, 40.0, 12.0), (-34.0, 40.0, 12.0), (-36.0, 40.0, 12.0), (-38.0, 40.0, 12.0), (-32.0, 40.0, 13.0), (-34.0, 40.0, 13.0), (-36.0, 40.0, 13.0), (-38.0, 40.0, 13.0), (-32.0, 40.0, 14.0), (-34.0, 40.0, 14.0), (-36.0, 40.0, 14.0), (-38.0, 40.0, 14.0), (-38.0, 40.5, 11.0), (-36.0, 40.5, 11.0), (-34.0, 40.5, 11.0), (-32.0, 40.5, 11.0), (-38.0, 40.5, 12.0), (-36.0, 40.5, 12.0), (-34.0, 40.5, 12.0), (-32.0, 40.5, 12.0), (-38.0, 40.5, 13.0), (-36.0, 40.5, 13.0), (-34.0, 40.5, 13.0), (-32.0, 40.5, 13.0), (-38.0, 40.5, 14.0), (-36.0, 40.5, 14.0), (-34.0, 40.5, 14.0), (-32.0, 40.5, 14.0), (-60.0, 40.5, 15.0), (-70.0, 40.5, 15.0), (-70.0, 40.0, 14.0), (-70.0, 40.0, 13.0), (-70.0, 40.0, 12.0), (-70.0, 40.0, 11.0), (-62.0, 40.0, 10.0), (-64.0, 40.0, 10.0), (-66.0, 40.0, 10.0), (-68.0, 40.0, 10.0), (-62.0, 40.5, 10.0), (-64.0, 40.5, 10.0), (-66.0, 40.5, 10.0), (-68.0, 40.5, 10.0), (-60.0, 40.0, 11.0), (-60.0, 40.0, 12.0), (-60.0, 40.0, 13.0), (-60.0, 40.0, 14.0), (-62.0, 40.0, 15.0), (-64.0, 40.0, 15.0), (-66.0, 40.0, 15.0), (-68.0, 40.0, 15.0), (-62.0, 40.5, 15.0), (-64.0, 40.5, 15.0), (-66.0, 40.5, 15.0), (-68.0, 40.5, 15.0), (-70.0, 40.5, 14.0), (-70.0, 40.5, 13.0), (-70.0, 40.5, 12.0), (-70.0, 40.5, 11.0), (-60.0, 40.5, 11.0), (-60.0, 40.5, 10.0), (-60.0, 40.5, 14.0), (-68.0, 40.5, 11.0), (-66.0, 40.5, 11.0), (-64.0, 40.5, 11.0), (-62.0, 40.5, 11.0), (-68.0, 40.5, 12.0), (-66.0, 40.5, 12.0), (-64.0, 40.5, 12.0), (-62.0, 40.5, 12.0), (-68.0, 40.5, 13.0), (-66.0, 40.5, 13.0), (-64.0, 40.5, 13.0), (-62.0, 40.5, 13.0), (-68.0, 40.5, 14.0), (-66.0, 40.5, 14.0), (-64.0, 40.5, 14.0), (-62.0, 40.5, 14.0), (-68.0, 40.0, 11.0), (-68.0, 40.0, 12.0), (-68.0, 40.0, 13.0), (-68.0, 40.0, 14.0), (-66.0, 40.0, 11.0), (-66.0, 40.0, 12.0), (-66.0, 40.0, 13.0), (-66.0, 40.0, 14.0), (-64.0, 40.0, 11.0), (-64.0, 40.0, 12.0), (-64.0, 40.0, 13.0), (-64.0, 40.0, 14.0), (-62.0, 40.0, 11.0), (-62.0, 40.0, 12.0), (-62.0, 40.0, 13.0), (-62.0, 40.0, 14.0), (-60.0, 40.0, 12.0), (-60.0, 40.5, 12.0), (-60.0, 40.5, 13.0), (2.0, 20.0, 15.0), (4.0, 20.0, 15.0), (6.0, 20.0, 15.0), (8.0, 20.0, 15.0), (8.0, 20.0, 10.0), (6.0, 20.0, 10.0), (4.0, 20.0, 10.0), (2.0, 20.0, 10.0), (10.0, 20.5, 14.0), (10.0, 20.5, 13.0), (10.0, 20.5, 12.0), (10.0, 20.5, 11.0), (0.0, 20.5, 14.0), (0.0, 20.5, 13.0), (0.0, 20.5, 12.0), (0.0, 20.5, 11.0), (2.0, 20.5, 15.0), (4.0, 20.5, 15.0), (6.0, 20.5, 15.0), (8.0, 20.5, 15.0), (8.0, 20.5, 10.0), (6.0, 20.5, 10.0), (4.0, 20.5, 10.0), (2.0, 20.5, 10.0), (10.0, 20.0, 14.0), (10.0, 20.0, 13.0), (10.0, 20.0, 12.0), (10.0, 20.0, 11.0), (0.0, 20.0, 14.0), (0.0, 20.0, 13.0), (0.0, 20.0, 12.0), (0.0, 20.0, 11.0), (2.0, 20.5, 14.0), (2.0, 20.5, 13.0), (2.0, 20.5, 12.0), (2.0, 20.5, 11.0), (4.0, 20.5, 14.0), (4.0, 20.5, 13.0), (4.0, 20.5, 12.0), (4.0, 20.5, 11.0), (6.0, 20.5, 14.0), (6.0, 20.5, 13.0), (6.0, 20.5, 12.0), (6.0, 20.5, 11.0), (8.0, 20.5, 14.0), (8.0, 20.5, 13.0), (8.0, 20.5, 12.0), (8.0, 20.5, 11.0), (2.0, 20.0, 14.0), (4.0, 20.0, 14.0), (6.0, 20.0, 14.0), (8.0, 20.0, 14.0), (2.0, 20.0, 13.0), (4.0, 20.0, 13.0), (6.0, 20.0, 13.0), (8.0, 20.0, 13.0), (2.0, 20.0, 12.0), (4.0, 20.0, 12.0), (6.0, 20.0, 12.0), (8.0, 20.0, 12.0), (2.0, 20.0, 11.0), (4.0, 20.0, 11.0), (6.0, 20.0, 11.0), (8.0, 20.0, 11.0), (20.0, 10.0, 11.0), (20.0, 10.0, 12.0), (20.0, 10.0, 13.0), (20.0, 10.0, 14.0), (20.0, 12.0, 15.0), (20.0, 14.0, 15.0), (20.0, 16.0, 15.0), (20.0, 18.0, 15.0), (20.0, 20.0, 14.0), (20.0, 20.0, 13.0), (20.0, 20.0, 12.0), (20.0, 20.0, 11.0), (20.0, 18.0, 10.0), (20.0, 16.0, 10.0), (20.0, 14.0, 10.0), (20.0, 12.0, 10.0), (19.5, 18.0, 10.0), (19.5, 16.0, 10.0), (19.5, 14.0, 10.0), (19.5, 12.0, 10.0), (19.5, 20.0, 14.0), (19.5, 20.0, 13.0), (19.5, 20.0, 12.0), (19.5, 20.0, 11.0), (19.5, 12.0, 15.0), (19.5, 14.0, 15.0), (19.5, 16.0, 15.0), (19.5, 18.0, 15.0), (19.5, 10.0, 11.0), (19.5, 10.0, 12.0), (19.5, 10.0, 13.0), (19.5, 10.0, 14.0), (20.0, 12.0, 11.0), (20.0, 12.0, 12.0), (20.0, 12.0, 13.0), (20.0, 12.0, 14.0), (20.0, 14.0, 11.0), (20.0, 14.0, 12.0), (20.0, 14.0, 13.0), (20.0, 14.0, 14.0), (20.0, 16.0, 11.0), (20.0, 16.0, 12.0), (20.0, 16.0, 13.0), (20.0, 16.0, 14.0), (20.0, 18.0, 11.0), (20.0, 18.0, 12.0), (20.0, 18.0, 13.0), (20.0, 18.0, 14.0), (19.5, 12.0, 14.0), (19.5, 12.0, 13.0), (19.5, 12.0, 12.0), (19.5, 12.0, 11.0), (19.5, 14.0, 14.0), (19.5, 14.0, 13.0), (19.5, 14.0, 12.0), (19.5, 14.0, 11.0), (19.5, 16.0, 14.0), (19.5, 16.0, 13.0), (19.5, 16.0, 12.0), (19.5, 16.0, 11.0), (19.5, 18.0, 14.0), (19.5, 18.0, 13.0), (19.5, 18.0, 12.0), (19.5, 18.0, 11.0), (27.5, 12.5, 9.8), (22.5, 17.5, 9.8), (22.5, 12.5, 9.8), (27.5, 17.5, 9.8), (22.5, 12.5, 15.2), (27.5, 12.5, 15.2), (27.5, 17.5, 15.2), (22.5, 17.5, 15.2), (19.94, 50.0, 15.0), (19.94, 50.0, 10.0), (19.94, 50.5, 15.0), (19.94, 50.5, 10.0), (29.99, 50.0, 15.0), (29.99, 50.0, 10.0), (29.99, 50.5, 15.0), (29.99, 50.5, 10.0), (19.94, 50.0, 14.0), (19.94, 50.0, 13.0), (19.94, 50.0, 12.0), (19.94, 50.0, 11.0), (19.94, 50.5, 14.0), (19.94, 50.5, 13.0), (19.94, 50.5, 12.0), (19.94, 50.5, 11.0), (29.99, 50.0, 14.0), (29.99, 50.0, 13.0), (29.99, 50.0, 12.0), (29.99, 50.0, 11.0), (29.99, 50.5, 14.0), (29.99, 50.5, 13.0), (29.99, 50.5, 12.0), (29.99, 50.5, 11.0), (21.95, 50.5, 10.0), (23.96, 50.5, 10.0), (25.97, 50.5, 10.0), (27.98, 50.5, 10.0), (27.98, 50.0, 10.0), (25.97, 50.0, 10.0), (23.96, 50.0, 10.0), (21.95, 50.0, 10.0), (21.95, 50.0, 15.0), (23.96, 50.0, 15.0), (25.97, 50.0, 15.0), (27.98, 50.0, 15.0), (27.98, 50.5, 15.0), (25.97, 50.5, 15.0), (23.96, 50.5, 15.0), (21.95, 50.5, 15.0), (21.95, 50.0, 14.0), (23.96, 50.0, 14.0), (25.97, 50.0, 14.0), (27.98, 50.0, 14.0), (21.95, 50.0, 13.0), (23.96, 50.0, 13.0), (25.97, 50.0, 13.0), (27.98, 50.0, 13.0), (21.95, 50.0, 12.0), (23.96, 50.0, 12.0), (25.97, 50.0, 12.0), (27.98, 50.0, 12.0), (21.95, 50.0, 11.0), (23.96, 50.0, 11.0), (25.97, 50.0, 11.0), (27.98, 50.0, 11.0), (21.95, 50.5, 11.0), (23.96, 50.5, 11.0), (25.97, 50.5, 11.0), (27.98, 50.5, 11.0), (21.95, 50.5, 12.0), (23.96, 50.5, 12.0), (25.97, 50.5, 12.0), (27.98, 50.5, 12.0), (21.95, 50.5, 13.0), (23.96, 50.5, 13.0), (25.97, 50.5, 13.0), (27.98, 50.5, 13.0), (21.95, 50.5, 14.0), (23.96, 50.5, 14.0), (25.97, 50.5, 14.0), (27.98, 50.5, 14.0), (19.98, 60.0, 15.0), (19.98, 60.5, 10.0), (19.98, 60.5, 15.0), (19.98, 60.0, 10.0), (19.98, 60.0, 15.0), (19.98, 60.5, 10.0), (19.98, 60.5, 15.0), (19.98, 60.0, 10.0), (19.98, 60.0, 15.0), (19.98, 60.5, 10.0), (19.98, 60.5, 15.0), (20.48, 60.0, 10.0), (20.48, 60.0, 15.0), (20.48, 60.5, 10.0), (20.48, 60.5, 15.0), (19.98, 60.0, 10.0), (19.98, 60.0, 15.0), (20.48, 60.0, 10.0), (20.48, 60.0, 15.0), (19.98, 50.06, 10.0), (19.98, 50.06, 15.0), (20.48, 50.06, 10.0), (20.48, 50.06, 15.0), (10.0, 50.0, 10.0), (10.0, 50.5, 10.0), (19.94, 50.0, 10.0), (19.94, 50.5, 10.0), (10.0, 50.0, 10.0), (10.0, 50.5, 10.0), (19.94, 50.0, 10.0), (19.94, 50.5, 10.0), (10.0, 50.0, 15.0), (10.0, 50.5, 15.0), (19.94, 50.0, 15.0), (19.94, 50.5, 15.0), (11.99, 50.0, 10.0), (13.98, 50.0, 10.0), (15.97, 50.0, 10.0), (17.95, 50.0, 10.0), (17.95, 50.5, 10.0), (15.97, 50.5, 10.0), (13.98, 50.5, 10.0), (11.99, 50.5, 10.0), (11.99, 50.0, 15.0), (13.98, 50.0, 15.0), (15.97, 50.0, 15.0), (17.95, 50.0, 15.0), (17.95, 50.5, 15.0), (15.97, 50.5, 15.0), (13.98, 50.5, 15.0), (11.99, 50.5, 15.0), (19.94, 50.5, 11.0), (19.94, 50.5, 12.0), (19.94, 50.5, 13.0), (19.94, 50.5, 14.0), (10.0, 50.5, 14.0), (10.0, 50.5, 13.0), (10.0, 50.5, 12.0), (10.0, 50.5, 11.0), (10.0, 50.0, 14.0), (10.0, 50.0, 13.0), (10.0, 50.0, 12.0), (10.0, 50.0, 11.0), (19.94, 50.0, 11.0), (19.94, 50.0, 12.0), (19.94, 50.0, 13.0), (19.94, 50.0, 14.0), (11.99, 50.5, 11.0), (13.98, 50.5, 11.0), (15.97, 50.5, 11.0), (17.95, 50.5, 11.0), (11.99, 50.5, 12.0), (13.98, 50.5, 12.0), (15.97, 50.5, 12.0), (17.95, 50.5, 12.0), (11.99, 50.5, 13.0), (13.98, 50.5, 13.0), (15.97, 50.5, 13.0), (17.95, 50.5, 13.0), (11.99, 50.5, 14.0), (13.98, 50.5, 14.0), (15.97, 50.5, 14.0), (17.95, 50.5, 14.0), (17.95, 50.0, 11.0), (15.97, 50.0, 11.0), (13.98, 50.0, 11.0), (11.99, 50.0, 11.0), (17.95, 50.0, 12.0), (15.97, 50.0, 12.0), (13.98, 50.0, 12.0), (11.99, 50.0, 12.0), (17.95, 50.0, 13.0), (15.97, 50.0, 13.0), (13.98, 50.0, 13.0), (11.99, 50.0, 13.0), (17.95, 50.0, 14.0), (15.97, 50.0, 14.0), (13.98, 50.0, 14.0), (11.99, 50.0, 14.0)], [], [(1251, 92, 753, 1255), (206, 207, 737, 736), (56, 99, 2, 51), (51, 2, 92, 1236, 1237, 1238, 1239, 50), (171, 69, 707, 725), (50, 1239, 1238, 1237, 1236, 92, 95, 3), (95, 92, 1251, 1250, 1249, 1248, 9, 93), (50, 3, 52, 58, 1243, 1242, 1241, 1240), (96, 7, 694, 711), (3, 95, 94, 5), (94, 95, 93, 1176, 1177, 1178, 1179, 97), (3, 5, 60, 1172, 1173, 1174, 1175, 52), (97, 96, 711, 712), (5, 94, 4, 53), (4, 94, 97, 96), (5, 53, 7, 60), (54, 98, 6, 55), (53, 4, 98, 54), (98, 4, 96, 6), (53, 54, 55, 7), (62, 103, 99, 56), (9, 99, 103, 101), (56, 58, 57, 62), (93, 9, 101, 8), (58, 52, 65, 57), (97, 1179, 1178, 1177, 1176, 93, 8, 100), (52, 1175, 1174, 1173, 1172, 60, 59, 65), (757, 765, 766, 767, 768, 758, 755, 774, 759, 786, 785, 784, 783), (96, 97, 100, 10), (60, 7, 67, 59), (55, 6, 105, 66), (6, 96, 10, 105), (7, 55, 66, 67), (61, 102, 103, 62), (101, 103, 102, 112), (62, 57, 64, 61), (8, 101, 112, 21), (57, 65, 63, 64), (100, 8, 21, 114), (65, 59, 72, 63), (10, 104, 747, 743), (10, 100, 114, 104), (59, 67, 24, 72), (105, 10, 104, 11), (182, 183, 729, 728), (339, 152, 69, 156), (166, 167, 693, 692), (58, 56, 703, 704), (158, 159, 721, 720), (12, 853, 852, 851, 850, 107, 14, 15, 187, 186, 185, 184), (14, 107, 846, 847, 848, 849, 108, 13), (192, 193, 731, 730), (70, 109, 110, 1109, 1108, 1107, 1106, 71, 203, 202, 201, 200), (168, 169, 723, 722), (403, 203, 71, 204), (419, 215, 29, 216), (108, 1043, 1042, 1041, 1040, 106, 17, 30), (435, 227, 32, 228), (75, 27, 679, 1380), (13, 108, 30, 111), (451, 235, 33, 236), (679, 1381, 1385, 1383), (987, 915, 127, 931), (18, 13, 111, 19), (467, 243, 36, 244), (71, 1106, 1107, 1108, 1109, 110, 117, 35, 251, 250, 249, 248), (1003, 963, 910, 971), (110, 1113, 1112, 1111, 1110, 18, 19, 117), (483, 251, 35, 143), (27, 28, 676, 675), (28, 22, 674, 676), (20, 113, 102, 61), (112, 102, 113, 25), (61, 64, 76, 20), (115, 73, 678, 932, 933, 934, 935, 683), (665, 668, 1382, 1381), (21, 112, 25, 28), (64, 63, 22, 76), (73, 89, 681, 939, 938, 937, 936, 678), (78, 75, 668, 670), (114, 21, 28, 23), (63, 72, 77, 22), (919, 115, 683, 947), (127, 915, 914, 913, 912, 89, 671, 673), (104, 114, 23, 115), (72, 24, 73, 77), (1381, 1382, 1386, 1385), (88, 123, 684, 680), (1019, 955, 677, 956), (74, 122, 113, 20), (25, 113, 122, 45), (20, 76, 47, 74), (123, 27, 675, 684), (668, 75, 1380, 1382), (28, 25, 45, 27), (76, 22, 75, 47), (1035, 943, 685, 944), (89, 78, 670, 671), (23, 28, 27, 26), (22, 77, 78, 75), (923, 91, 682, 951), (26, 127, 673, 664), (115, 23, 26, 127, 916, 917, 918, 919), (77, 73, 89, 78), (253, 254, 767, 766), (1383, 1385, 1389, 1387), (73, 79, 252, 253, 254, 255, 82, 89), (22, 77, 23, 28), (77, 73, 115, 23), (499, 259, 80, 260), (27, 75, 78, 26), (78, 89, 912, 913, 914, 915, 127, 26), (30, 17, 39, 118), (515, 136, 31, 264), (27, 26, 664, 665), (28, 666, 1404, 1403), (111, 30, 118, 41), (531, 271, 84, 272), (77, 22, 662, 669), (28, 666, 663, 23), (19, 111, 41, 116), (547, 279, 44, 280), (35, 117, 34, 42, 287, 286, 285, 284), (117, 19, 116, 34), (563, 287, 42, 147), (115, 73, 667, 672), (298, 297, 770, 771), (579, 291, 81, 292), (595, 303, 83, 304), (73, 77, 669, 667), (611, 311, 40, 312), (627, 319, 85, 320), (23, 663, 672, 115), (86, 124, 46, 87), (87, 46, 122, 74), (45, 122, 46, 124), (74, 47, 86, 87), (927, 48, 677, 955), (88, 123, 124, 86), (27, 45, 124, 123), (47, 75, 88, 86), (27, 665, 1381, 679), (90, 125, 123, 88), (26, 27, 123, 125), (75, 78, 90, 88), (931, 127, 685, 959), (91, 924, 925, 926, 927, 48, 125, 90), (127, 26, 125, 48, 928, 929, 930, 931), (78, 89, 920, 921, 922, 923, 91, 90), (89, 82, 299, 298, 297, 296, 49, 91, 923, 922, 921, 920), (92, 2, 128, 130), (2, 99, 131, 128), (99, 9, 129, 131), (9, 1248, 1249, 1250, 1251, 92, 130, 129), (56, 51, 133, 134), (58, 56, 134, 135), (50, 1240, 1241, 1242, 1243, 58, 135, 132), (51, 50, 132, 133), (163, 68, 155, 327), (327, 155, 154, 331), (331, 154, 153, 335), (335, 153, 152, 339), (66, 160, 324, 151), (160, 161, 325, 324), (161, 162, 326, 325), (162, 163, 327, 326), (151, 324, 328, 150), (324, 325, 329, 328), (325, 326, 330, 329), (326, 327, 331, 330), (150, 328, 332, 149), (328, 329, 333, 332), (329, 330, 334, 333), (330, 331, 335, 334), (149, 332, 336, 148), (332, 333, 337, 336), (333, 334, 338, 337), (334, 335, 339, 338), (336, 337, 158, 159), (337, 338, 157, 158), (338, 339, 156, 157), (175, 12, 164, 343), (343, 164, 165, 347), (347, 165, 166, 351), (351, 166, 167, 355), (68, 172, 340, 155), (172, 173, 341, 340), (173, 174, 342, 341), (174, 175, 343, 342), (155, 340, 344, 154), (340, 341, 345, 344), (341, 342, 346, 345), (342, 343, 347, 346), (154, 344, 348, 153), (344, 345, 349, 348), (345, 346, 350, 349), (346, 347, 351, 350), (153, 348, 352, 152), (348, 349, 353, 352), (349, 350, 354, 353), (350, 351, 355, 354), (152, 352, 171, 69), (352, 353, 170, 171), (353, 354, 169, 170), (354, 355, 168, 169), (187, 15, 176, 359), (359, 176, 177, 363), (363, 177, 178, 367), (367, 178, 179, 371), (12, 184, 356, 164), (184, 185, 357, 356), (185, 186, 358, 357), (186, 187, 359, 358), (164, 356, 360, 165), (356, 357, 361, 360), (357, 358, 362, 361), (358, 359, 363, 362), (165, 360, 364, 166), (360, 361, 365, 364), (361, 362, 366, 365), (362, 363, 367, 366), (166, 364, 368, 167), (364, 365, 369, 368), (365, 366, 370, 369), (366, 367, 371, 370), (368, 369, 182, 183), (369, 370, 181, 182), (370, 371, 180, 181), (199, 16, 188, 375), (375, 188, 189, 379), (379, 189, 190, 383), (383, 190, 191, 387), (15, 196, 372, 176), (196, 197, 373, 372), (197, 198, 374, 373), (198, 199, 375, 374), (176, 372, 376, 177), (372, 373, 377, 376), (373, 374, 378, 377), (374, 375, 379, 378), (177, 376, 380, 178), (376, 377, 381, 380), (377, 378, 382, 381), (378, 379, 383, 382), (178, 380, 384, 179), (380, 381, 385, 384), (381, 382, 386, 385), (382, 383, 387, 386), (384, 385, 194, 195), (385, 386, 193, 194), (386, 387, 192, 193), (211, 70, 200, 391), (391, 200, 201, 395), (395, 201, 202, 399), (399, 202, 203, 403), (16, 208, 388, 188), (208, 209, 389, 388), (209, 210, 390, 389), (210, 211, 391, 390), (188, 388, 392, 189), (388, 389, 393, 392), (389, 390, 394, 393), (390, 391, 395, 394), (189, 392, 396, 190), (392, 393, 397, 396), (393, 394, 398, 397), (394, 395, 399, 398), (190, 396, 400, 191), (396, 397, 401, 400), (397, 398, 402, 401), (398, 399, 403, 402), (400, 401, 206, 207), (401, 402, 205, 206), (402, 403, 204, 205), (156, 69, 212, 407), (407, 212, 213, 411), (411, 213, 214, 415), (415, 214, 215, 419), (159, 158, 405, 404), (158, 157, 406, 405), (157, 156, 407, 406), (223, 404, 408, 222), (404, 405, 409, 408), (405, 406, 410, 409), (406, 407, 411, 410), (222, 408, 412, 221), (408, 409, 413, 412), (409, 410, 414, 413), (410, 411, 415, 414), (221, 412, 416, 220), (412, 413, 417, 416), (413, 414, 418, 417), (414, 415, 419, 418), (220, 416, 219, 79), (416, 417, 218, 219), (417, 418, 217, 218), (418, 419, 216, 217), (423, 224, 225, 427), (427, 225, 226, 431), (431, 226, 227, 435), (69, 171, 420, 212), (171, 170, 421, 420), (170, 169, 422, 421), (169, 168, 423, 422), (212, 420, 424, 213), (420, 421, 425, 424), (421, 422, 426, 425), (422, 423, 427, 426), (213, 424, 428, 214), (424, 425, 429, 428), (425, 426, 430, 429), (426, 427, 431, 430), (214, 428, 432, 215), (428, 429, 433, 432), (429, 430, 434, 433), (430, 431, 435, 434), (215, 432, 231, 29), (432, 433, 230, 231), (433, 434, 229, 230), (434, 435, 228, 229), (439, 232, 233, 443), (443, 233, 234, 447), (447, 234, 235, 451), (183, 182, 437, 436), (182, 181, 438, 437), (181, 180, 439, 438), (224, 436, 440, 225), (436, 437, 441, 440), (437, 438, 442, 441), (438, 439, 443, 442), (225, 440, 444, 226), (440, 441, 445, 444), (441, 442, 446, 445), (442, 443, 447, 446), (226, 444, 448, 227), (444, 445, 449, 448), (445, 446, 450, 449), (446, 447, 451, 450), (227, 448, 239, 32), (448, 449, 238, 239), (449, 450, 237, 238), (450, 451, 236, 237), (455, 240, 241, 459), (459, 241, 242, 463), (463, 242, 243, 467), (195, 194, 453, 452), (194, 193, 454, 453), (193, 192, 455, 454), (232, 452, 456, 233), (452, 453, 457, 456), (453, 454, 458, 457), (454, 455, 459, 458), (233, 456, 460, 234), (456, 457, 461, 460), (457, 458, 462, 461), (458, 459, 463, 462), (234, 460, 464, 235), (460, 461, 465, 464), (461, 462, 466, 465), (462, 463, 467, 466), (235, 464, 247, 33), (464, 465, 246, 247), (465, 466, 245, 246), (466, 467, 244, 245), (204, 71, 248, 471), (471, 248, 249, 475), (475, 249, 250, 479), (479, 250, 251, 483), (207, 206, 469, 468), (206, 205, 470, 469), (205, 204, 471, 470), (240, 468, 472, 241), (468, 469, 473, 472), (469, 470, 474, 473), (470, 471, 475, 474), (241, 472, 476, 242), (472, 473, 477, 476), (473, 474, 478, 477), (474, 475, 479, 478), (242, 476, 480, 243), (476, 477, 481, 480), (477, 478, 482, 481), (478, 479, 483, 482), (243, 480, 140, 36), (480, 481, 141, 140), (481, 482, 142, 141), (482, 483, 143, 142), (216, 29, 256, 487), (487, 256, 257, 491), (491, 257, 258, 495), (495, 258, 259, 499), (79, 219, 484, 252), (219, 218, 485, 484), (218, 217, 486, 485), (217, 216, 487, 486), (252, 484, 488, 253), (484, 485, 489, 488), (485, 486, 490, 489), (486, 487, 491, 490), (253, 488, 492, 254), (488, 489, 493, 492), (489, 490, 494, 493), (490, 491, 495, 494), (254, 492, 496, 255), (492, 493, 497, 496), (493, 494, 498, 497), (494, 495, 499, 498), (255, 496, 263, 82), (496, 497, 262, 263), (497, 498, 261, 262), (498, 499, 260, 261), (228, 32, 139, 503), (503, 139, 138, 507), (507, 138, 137, 511), (511, 137, 136, 515), (29, 231, 500, 256), (231, 230, 501, 500), (230, 229, 502, 501), (229, 228, 503, 502), (256, 500, 504, 257), (500, 501, 505, 504), (501, 502, 506, 505), (502, 503, 507, 506), (257, 504, 508, 258), (504, 505, 509, 508), (505, 506, 510, 509), (506, 507, 511, 510), (258, 508, 512, 259), (508, 509, 513, 512), (509, 510, 514, 513), (510, 511, 515, 514), (259, 512, 267, 80), (512, 513, 266, 267), (513, 514, 265, 266), (514, 515, 264, 265), (236, 33, 268, 519), (519, 268, 269, 523), (523, 269, 270, 527), (527, 270, 271, 531), (32, 239, 516, 139), (239, 238, 517, 516), (238, 237, 518, 517), (237, 236, 519, 518), (139, 516, 520, 138), (516, 517, 521, 520), (517, 518, 522, 521), (518, 519, 523, 522), (138, 520, 524, 137), (520, 521, 525, 524), (521, 522, 526, 525), (522, 523, 527, 526), (137, 524, 528, 136), (524, 525, 529, 528), (525, 526, 530, 529), (526, 527, 531, 530), (136, 528, 275, 31), (528, 529, 274, 275), (529, 530, 273, 274), (530, 531, 272, 273), (244, 36, 276, 535), (535, 276, 277, 539), (539, 277, 278, 543), (543, 278, 279, 547), (33, 247, 532, 268), (247, 246, 533, 532), (246, 245, 534, 533), (245, 244, 535, 534), (268, 532, 536, 269), (532, 533, 537, 536), (533, 534, 538, 537), (534, 535, 539, 538), (269, 536, 540, 270), (536, 537, 541, 540), (537, 538, 542, 541), (538, 539, 543, 542), (270, 540, 544, 271), (540, 541, 545, 544), (541, 542, 546, 545), (542, 543, 547, 546), (271, 544, 283, 84), (544, 545, 282, 283), (545, 546, 281, 282), (546, 547, 280, 281), (143, 35, 284, 551), (551, 284, 285, 555), (555, 285, 286, 559), (559, 286, 287, 563), (36, 140, 548, 276), (140, 141, 549, 548), (141, 142, 550, 549), (142, 143, 551, 550), (276, 548, 552, 277), (548, 549, 553, 552), (549, 550, 554, 553), (550, 551, 555, 554), (277, 552, 556, 278), (552, 553, 557, 556), (553, 554, 558, 557), (554, 555, 559, 558), (278, 556, 560, 279), (556, 557, 561, 560), (557, 558, 562, 561), (558, 559, 563, 562), (279, 560, 144, 44), (560, 561, 145, 144), (561, 562, 146, 145), (562, 563, 147, 146), (260, 80, 288, 567), (567, 288, 289, 571), (571, 289, 290, 575), (575, 290, 291, 579), (82, 263, 564, 299), (263, 262, 565, 564), (262, 261, 566, 565), (261, 260, 567, 566), (299, 564, 568, 298), (564, 565, 569, 568), (565, 566, 570, 569), (566, 567, 571, 570), (298, 568, 572, 297), (568, 569, 573, 572), (569, 570, 574, 573), (570, 571, 575, 574), (297, 572, 576, 296), (572, 573, 577, 576), (573, 574, 578, 577), (574, 575, 579, 578), (296, 576, 295, 49), (576, 577, 294, 295), (577, 578, 293, 294), (578, 579, 292, 293), (264, 31, 300, 583), (583, 300, 301, 587), (587, 301, 302, 591), (591, 302, 303, 595), (80, 267, 580, 288), (267, 266, 581, 580), (266, 265, 582, 581), (265, 264, 583, 582), (288, 580, 584, 289), (580, 581, 585, 584), (581, 582, 586, 585), (582, 583, 587, 586), (289, 584, 588, 290), (584, 585, 589, 588), (585, 586, 590, 589), (586, 587, 591, 590), (290, 588, 592, 291), (588, 589, 593, 592), (589, 590, 594, 593), (590, 591, 595, 594), (291, 592, 307, 81), (592, 593, 306, 307), (593, 594, 305, 306), (594, 595, 304, 305), (272, 84, 308, 599), (599, 308, 309, 603), (603, 309, 310, 607), (607, 310, 311, 611), (31, 275, 596, 300), (275, 274, 597, 596), (274, 273, 598, 597), (273, 272, 599, 598), (300, 596, 600, 301), (596, 597, 601, 600), (597, 598, 602, 601), (598, 599, 603, 602), (301, 600, 604, 302), (600, 601, 605, 604), (601, 602, 606, 605), (602, 603, 607, 606), (302, 604, 608, 303), (604, 605, 609, 608), (605, 606, 610, 609), (606, 607, 611, 610), (303, 608, 315, 83), (608, 609, 314, 315), (609, 610, 313, 314), (610, 611, 312, 313), (280, 44, 316, 615), (615, 316, 317, 619), (619, 317, 318, 623), (623, 318, 319, 627), (84, 283, 612, 308), (283, 282, 613, 612), (282, 281, 614, 613), (281, 280, 615, 614), (308, 612, 616, 309), (612, 613, 617, 616), (613, 614, 618, 617), (614, 615, 619, 618), (309, 616, 620, 310), (616, 617, 621, 620), (617, 618, 622, 621), (618, 619, 623, 622), (310, 620, 624, 311), (620, 621, 625, 624), (621, 622, 626, 625), (622, 623, 627, 626), (311, 624, 323, 40), (624, 625, 322, 323), (625, 626, 321, 322), (626, 627, 320, 321), (659, 628, 44, 640), (636, 85, 631, 647), (647, 631, 630, 651), (651, 630, 629, 655), (655, 629, 628, 659), (43, 639, 644, 635), (639, 638, 645, 644), (638, 637, 646, 645), (637, 636, 647, 646), (635, 644, 648, 634), (644, 645, 649, 648), (645, 646, 650, 649), (646, 647, 651, 650), (634, 648, 652, 633), (648, 649, 653, 652), (649, 650, 654, 653), (650, 651, 655, 654), (633, 652, 656, 632), (652, 653, 657, 656), (653, 654, 658, 657), (654, 655, 659, 658), (632, 656, 643, 42), (656, 657, 642, 643), (657, 658, 641, 642), (658, 659, 640, 641), (671, 670, 664, 673), (66, 105, 126, 68, 163, 162, 161, 160), (126, 105, 11, 106), (68, 126, 107, 850, 851, 852, 853, 12, 175, 174, 173, 172), (107, 126, 106, 1040, 1041, 1042, 1043, 108, 849, 848, 847, 846), (670, 668, 665, 664), (15, 14, 119, 16, 199, 198, 197, 196), (119, 14, 13, 18), (16, 119, 109, 70, 211, 210, 209, 208), (109, 119, 18, 1110, 1111, 1112, 1113, 110), (667, 669, 663, 672), (83, 1, 37, 81, 307, 306, 305, 304), (118, 39, 37, 1), (40, 120, 1, 83, 315, 314, 313, 312), (41, 118, 1, 120), (669, 662, 666, 663), (85, 0, 120, 40, 323, 322, 321, 320), (116, 41, 120, 0), (42, 34, 121, 43, 635, 634, 633, 632), (34, 116, 0, 121), (43, 121, 0, 85, 636, 637, 638, 639), (893, 861, 686, 866), (165, 166, 692, 691), (164, 165, 691, 690), (12, 164, 690, 686), (853, 12, 686, 861), (846, 854, 688, 107), (704, 703, 713, 695), (702, 704, 695, 710, 1183, 1182, 1181, 1180), (1219, 1183, 710, 1192), (694, 705, 1184, 1185, 1186, 1187, 712, 711), (706, 701, 714, 696), (707, 718, 719, 720, 721, 706, 696, 715), (1087, 1051, 1037, 1071), (708, 726, 727, 728, 729, 699, 716, 697), (698, 730, 731, 732, 733, 708, 697, 700), (1152, 1126, 1104, 1136), (69, 156, 718, 707), (71, 204, 734, 709), (169, 170, 724, 723), (52, 58, 704, 702), (193, 194, 732, 731), (56, 99, 713, 703), (1043, 1047, 716, 108), (1113, 1117, 717, 110), (156, 157, 719, 718), (180, 181, 727, 726), (204, 205, 735, 734), (9, 695, 710, 93), (170, 171, 725, 724), (194, 195, 733, 732), (11, 106, 715, 696), (13, 697, 700, 18), (99, 713, 695, 9), (1175, 52, 702, 1191), (1283, 1244, 58, 1243), (7, 60, 705, 694), (104, 11, 696, 714), (157, 158, 720, 719), (181, 182, 728, 727), (110, 1109, 1108, 1107, 1106, 71, 709, 717), (205, 206, 736, 735), (108, 716, 697, 13), (1179, 1195, 712, 97), (56, 58, 1244, 1245, 1246, 1247, 9, 99), (58, 52, 1196, 1197, 1198, 1199, 93, 9, 1247, 1246, 1245, 1244), (1235, 1176, 93, 1199), (7, 96, 97, 1203, 1202, 1201, 1200, 60), (13, 108, 870, 871, 872, 873, 740, 739), (207, 741, 698, 737), (67, 66, 151, 150, 149, 148, 738, 24), (355, 167, 740, 168), (371, 179, 739, 180), (387, 191, 741, 192), (38, 661, 774, 755), (24, 738, 223, 222, 221, 220, 79, 73), (148, 336, 159, 738), (167, 368, 183, 740), (179, 384, 195, 739), (191, 400, 207, 741), (738, 159, 404, 223), (168, 740, 224, 423), (180, 739, 232, 439), (740, 183, 436, 224), (192, 741, 240, 455), (739, 195, 452, 232), (741, 207, 468, 240), (870, 108, 689, 865), (167, 740, 687, 693), (909, 849, 108, 870), (739, 180, 726, 708), (159, 738, 706, 721), (195, 739, 708, 733), (738, 24, 701, 706), (183, 740, 699, 729), (740, 168, 722, 699), (741, 192, 730, 698), (24, 738, 782, 781, 780, 779, 11, 104), (106, 11, 779, 780, 781, 782, 738, 69), (1103, 1052, 1038, 1063), (18, 13, 739, 741, 1121, 1120, 1119, 1118), (1168, 1121, 741, 1122), (742, 746, 743, 745), (1239, 50, 744, 1267), (1243, 58, 752, 1263), (96, 746, 743, 10), (67, 7, 742, 745), (7, 96, 746, 742), (7, 67, 10, 96), (10, 67, 24, 104), (1247, 9, 749, 1259), (701, 24, 748, 750), (714, 701, 750, 751), (1299, 1259, 749, 1252), (104, 24, 748, 747), (104, 747, 751, 714), (745, 743, 747, 748), (24, 67, 745, 748), (748, 747, 751, 750), (756, 760, 755, 758, 772, 771, 770, 769), (826, 810, 778, 802), (79, 252, 765, 757), (296, 49, 756, 769), (223, 222, 763, 764), (82, 299, 772, 758), (221, 220, 761, 762), (299, 298, 771, 772), (254, 255, 768, 767), (252, 253, 766, 765), (297, 296, 769, 770), (738, 223, 764, 775), (11, 779, 780, 781, 782, 738, 775, 754), (222, 221, 762, 763), (255, 82, 758, 768), (220, 79, 757, 761), (81, 37, 776, 49, 295, 294, 293, 292), (39, 38, 776, 37), (49, 776, 48, 927, 926, 925, 924, 91), (38, 127, 931, 930, 929, 928, 48, 776), (49, 776, 760, 756), (807, 759, 843, 773), (816, 833, 832, 817), (776, 760, 755, 38), (816, 820, 837, 833), (820, 824, 841, 837), (82, 38, 776, 49), (803, 814, 799, 777), (814, 818, 800, 799), (818, 822, 801, 800), (822, 826, 802, 801), (757, 783, 811, 806), (806, 811, 812, 805), (805, 812, 813, 804), (804, 813, 814, 803), (783, 784, 815, 811), (811, 815, 816, 812), (812, 816, 817, 813), (813, 817, 818, 814), (784, 785, 819, 815), (815, 819, 820, 816), (817, 821, 822, 818), (785, 786, 823, 819), (819, 823, 824, 820), (821, 825, 826, 822), (786, 759, 807, 823), (823, 807, 808, 824), (825, 809, 810, 826), (795, 830, 794, 79), (830, 834, 793, 794), (834, 838, 792, 793), (838, 842, 791, 792), (738, 782, 827, 798), (798, 827, 828, 797), (797, 828, 829, 796), (796, 829, 830, 795), (782, 781, 831, 827), (827, 831, 832, 828), (828, 832, 833, 829), (829, 833, 834, 830), (781, 780, 835, 831), (831, 835, 836, 832), (833, 837, 838, 834), (780, 779, 839, 835), (835, 839, 840, 836), (837, 841, 842, 838), (779, 11, 787, 839), (839, 787, 788, 840), (841, 789, 790, 842), (808, 844, 789, 841, 824), (817, 832, 836, 821), (821, 836, 840, 825), (788, 809, 825, 840), (106, 11, 660, 843, 17), (104, 115, 843, 11), (843, 115, 919, 918, 917, 916, 127, 38, 661), (17, 843, 661, 38, 39), (661, 774, 759, 843), (842, 790, 843, 791), (79, 794, 793, 792, 791, 843, 38, 82), (808, 807, 773, 844), (808, 844, 788, 809), (809, 788, 787, 810), (810, 787, 11, 845), (862, 881, 869, 687), (881, 885, 868, 869), (885, 889, 867, 868), (889, 893, 866, 867), (689, 857, 878, 865), (865, 878, 879, 864), (864, 879, 880, 863), (863, 880, 881, 862), (857, 856, 882, 878), (878, 882, 883, 879), (879, 883, 884, 880), (880, 884, 885, 881), (884, 883, 904, 900), (883, 882, 908, 904), (856, 848, 908, 882), (884, 888, 889, 885), (855, 854, 890, 886), (886, 890, 891, 887), (887, 891, 892, 888), (888, 892, 893, 889), (854, 688, 858, 890), (890, 858, 859, 891), (891, 859, 860, 892), (892, 860, 861, 893), (107, 850, 858, 688), (850, 851, 859, 858), (851, 852, 860, 859), (852, 853, 861, 860), (108, 689, 857, 849), (849, 857, 856, 848), (848, 856, 855, 847), (847, 855, 854, 846), (740, 873, 862, 687), (873, 872, 863, 862), (872, 871, 864, 863), (871, 870, 865, 864), (877, 897, 873, 740), (897, 901, 872, 873), (901, 905, 871, 872), (905, 909, 870, 871), (12, 853, 894, 874), (874, 894, 895, 875), (875, 895, 896, 876), (876, 896, 897, 877), (853, 852, 898, 894), (894, 898, 899, 895), (895, 899, 900, 896), (896, 900, 901, 897), (852, 851, 902, 898), (898, 902, 903, 899), (888, 899, 903, 887), (900, 904, 905, 901), (851, 850, 906, 902), (902, 906, 907, 903), (887, 903, 907, 886), (904, 908, 909, 905), (850, 107, 846, 906), (906, 846, 847, 907), (847, 855, 886, 907), (908, 848, 849, 909), (899, 888, 884, 900), (927, 975, 928, 48), (975, 974, 1018, 1019), (979, 983, 930, 929), (983, 987, 931, 930), (91, 923, 972, 924), (924, 972, 973, 925), (925, 973, 974, 926), (926, 974, 975, 927), (923, 922, 976, 972), (972, 976, 977, 973), (975, 1019, 956, 928), (978, 1014, 1013, 977), (922, 921, 980, 976), (976, 980, 981, 977), (977, 981, 982, 978), (978, 982, 983, 979), (921, 920, 984, 980), (980, 984, 985, 981), (981, 985, 986, 982), (982, 986, 987, 983), (920, 89, 912, 984), (984, 912, 913, 985), (985, 913, 914, 986), (986, 914, 915, 987), (919, 991, 968, 115), (991, 995, 969, 968), (995, 999, 970, 969), (999, 1003, 971, 970), (127, 967, 988, 916), (979, 1015, 1014, 978), (917, 989, 990, 918), (918, 990, 991, 919), (967, 966, 992, 988), (1015, 979, 929, 957), (989, 993, 994, 990), (990, 994, 995, 991), (966, 965, 996, 992), (1033, 996, 997, 1029), (993, 997, 998, 994), (994, 998, 999, 995), (965, 964, 1000, 996), (996, 1000, 1001, 997), (997, 1001, 1002, 998), (998, 1002, 1003, 999), (964, 911, 960, 1000), (1000, 960, 961, 1001), (1001, 961, 962, 1002), (1002, 962, 963, 1003), (127, 916, 944, 685), (916, 917, 945, 944), (917, 918, 946, 945), (918, 919, 947, 946), (943, 1007, 959, 685), (1007, 1011, 958, 959), (1011, 1015, 957, 958), (1033, 1034, 992, 996), (681, 948, 1004, 940), (940, 1004, 1005, 941), (941, 1005, 1006, 942), (942, 1006, 1007, 943), (948, 949, 1008, 1004), (1004, 1008, 1009, 1005), (1005, 1009, 1010, 1006), (1006, 1010, 1011, 1007), (949, 950, 1012, 1008), (1008, 1012, 1013, 1009), (1009, 1013, 1014, 1010), (1010, 1014, 1015, 1011), (950, 951, 1016, 1012), (1012, 1016, 1017, 1013), (1034, 1035, 988, 992), (988, 1035, 944, 916), (951, 682, 952, 1016), (1016, 952, 953, 1017), (1017, 953, 954, 1018), (1018, 954, 955, 1019), (935, 1023, 947, 683), (1023, 1027, 946, 947), (1027, 1031, 945, 946), (993, 1030, 1029, 997), (678, 936, 1020, 932), (932, 1020, 1021, 933), (933, 1021, 1022, 934), (934, 1022, 1023, 935), (936, 937, 1024, 1020), (1020, 1024, 1025, 1021), (1021, 1025, 1026, 1022), (1022, 1026, 1027, 1023), (937, 938, 1028, 1024), (1024, 1028, 1029, 1025), (1025, 1029, 1030, 1026), (1026, 1030, 1031, 1027), (938, 939, 1032, 1028), (1028, 1032, 1033, 1029), (989, 1031, 1030, 993), (1031, 989, 917, 945), (939, 681, 940, 1032), (1032, 940, 941, 1033), (1033, 941, 942, 1034), (1034, 942, 943, 1035), (89, 920, 948, 681), (920, 921, 949, 948), (921, 922, 950, 949), (922, 923, 951, 950), (91, 924, 952, 682), (924, 925, 953, 952), (925, 926, 954, 953), (926, 927, 955, 954), (48, 928, 956, 677), (928, 929, 957, 956), (929, 930, 958, 957), (930, 931, 959, 958), (974, 973, 1017, 1018), (977, 1013, 1017, 973), (1043, 1075, 1068, 108), (1075, 1079, 1069, 1068), (1079, 1083, 1070, 1069), (1083, 1087, 1071, 1070), (106, 1067, 1072, 1040), (1040, 1072, 1073, 1041), (1078, 1093, 1097, 1082), (1042, 1074, 1075, 1043), (1067, 1066, 1076, 1072), (1072, 1076, 1077, 1073), (1089, 1093, 1078, 1074), (1074, 1078, 1079, 1075), (1066, 1065, 1080, 1076), (1076, 1080, 1081, 1077), (1089, 1074, 1042, 1046), (1078, 1082, 1083, 1079), (1065, 1064, 1084, 1080), (1080, 1084, 1085, 1081), (1081, 1085, 1086, 1082), (1082, 1086, 1087, 1083), (1064, 1036, 1048, 1084), (1084, 1048, 1049, 1085), (1085, 1049, 1050, 1086), (1086, 1050, 1051, 1087), (106, 715, 1044, 1040), (1040, 1044, 1045, 1041), (1041, 1045, 1046, 1042), (1042, 1046, 1047, 1043), (1044, 1091, 1060, 715), (1091, 1095, 1061, 1060), (1095, 1099, 1062, 1061), (1099, 1103, 1063, 1062), (716, 1059, 1088, 1047), (1047, 1088, 1089, 1046), (1098, 1094, 1077, 1081), (1045, 1090, 1091, 1044), (1059, 1058, 1092, 1088), (1088, 1092, 1093, 1089), (1073, 1077, 1094, 1090), (1090, 1094, 1095, 1091), (1058, 1057, 1096, 1092), (1092, 1096, 1097, 1093), (1073, 1090, 1045, 1041), (1094, 1098, 1099, 1095), (1057, 1056, 1100, 1096), (1096, 1100, 1101, 1097), (1097, 1101, 1102, 1098), (1098, 1102, 1103, 1099), (1056, 1039, 1055, 1100), (1100, 1055, 1054, 1101), (1101, 1054, 1053, 1102), (1102, 1053, 1052, 1103), (1098, 1081, 1082, 1097), (717, 1133, 1137, 1117), (1117, 1137, 1138, 1116), (1116, 1138, 1139, 1115), (1115, 1139, 1140, 1114), (1133, 1132, 1141, 1137), (1137, 1141, 1142, 1138), (1138, 1142, 1143, 1139), (1139, 1143, 1144, 1140), (1132, 1131, 1145, 1141), (1141, 1145, 1146, 1142), (1142, 1146, 1147, 1143), (1143, 1147, 1148, 1144), (1131, 1130, 1149, 1145), (1145, 1149, 1150, 1146), (1146, 1150, 1151, 1147), (1147, 1151, 1152, 1148), (1130, 1105, 1129, 1149), (1149, 1129, 1128, 1150), (1150, 1128, 1127, 1151), (1151, 1127, 1126, 1152), (18, 700, 1114, 1110), (1110, 1114, 1115, 1111), (1111, 1115, 1116, 1112), (1112, 1116, 1117, 1113), (1106, 1156, 1125, 71), (1156, 1160, 1124, 1125), (1160, 1164, 1123, 1124), (1164, 1168, 1122, 1123), (110, 1113, 1153, 1109), (1109, 1153, 1154, 1108), (1108, 1154, 1155, 1107), (1107, 1155, 1156, 1106), (1113, 1112, 1157, 1153), (1153, 1157, 1158, 1154), (1154, 1158, 1159, 1155), (1155, 1159, 1160, 1156), (1112, 1111, 1161, 1157), (1157, 1161, 1162, 1158), (1158, 1162, 1163, 1159), (1159, 1163, 1164, 1160), (1111, 1110, 1165, 1161), (1161, 1165, 1166, 1162), (1162, 1166, 1167, 1163), (1163, 1167, 1168, 1164), (18, 1118, 1134, 1135), (1167, 1120, 1121, 1168), (1134, 1118, 1169, 1170), (1140, 1165, 1110, 1114), (1144, 1166, 1165, 1140), (1148, 1167, 1166, 1144), (1148, 1152, 1136, 1171), (1170, 1169, 1120, 1171), (1148, 1171, 1120, 1167), (1187, 1207, 1195, 712), (1207, 1211, 1194, 1195), (1211, 1215, 1193, 1194), (705, 1188, 1204, 1184), (1184, 1204, 1205, 1185), (1185, 1205, 1206, 1186), (1186, 1206, 1207, 1187), (1188, 1189, 1208, 1204), (1204, 1208, 1209, 1205), (1205, 1209, 1210, 1206), (1206, 1210, 1211, 1207), (1189, 1190, 1212, 1208), (1208, 1212, 1213, 1209), (1209, 1213, 1214, 1210), (1210, 1214, 1215, 1211), (1190, 1191, 1216, 1212), (1212, 1216, 1217, 1213), (1215, 1234, 1177, 1193), (1191, 702, 1180, 1216), (1216, 1180, 1181, 1217), (1217, 1181, 1182, 1218), (1218, 1182, 1183, 1219), (60, 1172, 1188, 705), (1172, 1173, 1189, 1188), (1173, 1174, 1190, 1189), (1174, 1175, 1191, 1190), (93, 710, 1192, 1176), (1176, 1192, 1193, 1177), (1177, 1193, 1194, 1178), (1178, 1194, 1195, 1179), (1175, 1223, 1196, 52), (1223, 1227, 1197, 1196), (1227, 1231, 1198, 1197), (1231, 1235, 1199, 1198), (60, 1200, 1220, 1172), (1172, 1220, 1221, 1173), (1173, 1221, 1222, 1174), (1174, 1222, 1223, 1175), (1200, 1201, 1224, 1220), (1220, 1224, 1225, 1221), (1221, 1225, 1226, 1222), (1222, 1226, 1227, 1223), (1201, 1202, 1228, 1224), (1224, 1228, 1229, 1225), (1225, 1229, 1230, 1226), (1217, 1218, 1231, 1227), (1202, 1203, 1232, 1228), (1228, 1232, 1233, 1229), (1229, 1233, 1234, 1230), (1218, 1219, 1235, 1231), (1203, 97, 1179, 1232), (1232, 1179, 1178, 1233), (1233, 1178, 1177, 1234), (1235, 1219, 1192, 1176), (1214, 1230, 1234, 1215), (1213, 1226, 1230, 1214), (1217, 1227, 1226, 1213), (9, 1248, 1252, 749), (1248, 1249, 1253, 1252), (1249, 1250, 1254, 1253), (1250, 1251, 1255, 1254), (1239, 1271, 1240, 50), (1271, 1275, 1241, 1240), (1275, 1279, 1242, 1241), (1279, 1283, 1243, 1242), (92, 1251, 1268, 1236), (1236, 1268, 1269, 1237), (1237, 1269, 1270, 1238), (1238, 1270, 1271, 1239), (1251, 1250, 1272, 1268), (1268, 1272, 1273, 1269), (1269, 1273, 1274, 1270), (1270, 1274, 1275, 1271), (1273, 1290, 1289, 1274), (1272, 1291, 1290, 1273), (1272, 1250, 1254, 1291), (1274, 1278, 1279, 1275), (1249, 1248, 1280, 1276), (1276, 1280, 1281, 1277), (1277, 1281, 1282, 1278), (1278, 1282, 1283, 1279), (1248, 9, 1247, 1280), (1280, 1247, 1246, 1281), (1281, 1246, 1245, 1282), (1282, 1245, 1244, 1283), (92, 1236, 1264, 753), (1236, 1237, 1265, 1264), (1237, 1238, 1266, 1265), (1238, 1239, 1267, 1266), (50, 1240, 1260, 744), (1240, 1241, 1261, 1260), (1241, 1242, 1262, 1261), (1242, 1243, 1263, 1262), (58, 1244, 1256, 752), (1244, 1245, 1257, 1256), (1245, 1246, 1258, 1257), (1246, 1247, 1259, 1258), (1264, 1287, 1255, 753), (1287, 1291, 1254, 1255), (1277, 1278, 1293, 1294), (1295, 1299, 1252, 1253), (744, 1260, 1284, 1267), (1267, 1284, 1285, 1266), (1266, 1285, 1286, 1265), (1265, 1286, 1287, 1264), (1260, 1261, 1288, 1284), (1284, 1288, 1289, 1285), (1285, 1289, 1290, 1286), (1286, 1290, 1291, 1287), (1261, 1262, 1292, 1288), (1288, 1292, 1293, 1289), (1276, 1277, 1294, 1295), (1249, 1276, 1295, 1253), (1262, 1263, 1296, 1292), (1292, 1296, 1297, 1293), (1293, 1297, 1298, 1294), (1294, 1298, 1299, 1295), (1263, 752, 1256, 1296), (1296, 1256, 1257, 1297), (1297, 1257, 1258, 1298), (1298, 1258, 1259, 1299), (1293, 1278, 1274, 1289), (130, 128, 1300, 1302), (128, 131, 1303, 1300), (131, 129, 1301, 1303), (129, 130, 1302, 1301), (134, 133, 1305, 1306), (135, 134, 1306, 1307), (132, 135, 1307, 1304), (133, 132, 1304, 1305), (1336, 1335, 1315, 1313), (662, 22, 1308, 1310), (1403, 1404, 1408, 1407), (666, 1311, 1406, 1404), (1327, 1313, 1315, 1331), (1344, 1343, 1312, 1314), (1363, 1336, 1313, 1327), (1379, 1344, 1314, 1328), (1309, 1311, 1332, 1339), (1339, 1332, 1333, 1338), (1338, 1333, 1334, 1337), (1337, 1334, 1335, 1336), (1312, 1324, 1328, 1314), (1324, 1325, 1329, 1328), (1325, 1326, 1330, 1329), (1326, 1327, 1331, 1330), (1310, 1308, 1340, 1347), (1347, 1340, 1341, 1346), (1346, 1341, 1342, 1345), (1345, 1342, 1343, 1344), (1343, 1351, 1324, 1312), (1351, 1355, 1325, 1324), (1355, 1359, 1326, 1325), (1359, 1363, 1327, 1326), (1308, 1316, 1348, 1340), (1340, 1348, 1349, 1341), (1341, 1349, 1350, 1342), (1342, 1350, 1351, 1343), (1316, 1317, 1352, 1348), (1348, 1352, 1353, 1349), (1349, 1353, 1354, 1350), (1350, 1354, 1355, 1351), (1317, 1318, 1356, 1352), (1352, 1356, 1357, 1353), (1354, 1358, 1359, 1355), (1318, 1319, 1360, 1356), (1356, 1360, 1361, 1357), (1358, 1362, 1363, 1359), (1319, 1309, 1339, 1360), (1360, 1339, 1338, 1361), (1374, 1354, 1353, 1373), (1362, 1337, 1336, 1363), (1335, 1367, 1331, 1315), (1367, 1371, 1330, 1331), (1371, 1375, 1329, 1330), (1375, 1379, 1328, 1329), (1311, 1323, 1364, 1332), (1332, 1364, 1365, 1333), (1353, 1357, 1369, 1373), (1334, 1366, 1367, 1335), (1323, 1322, 1368, 1364), (1364, 1368, 1369, 1365), (1361, 1365, 1369, 1357), (1366, 1370, 1371, 1367), (1322, 1321, 1372, 1368), (1368, 1372, 1373, 1369), (1361, 1338, 1333, 1365), (1370, 1374, 1375, 1371), (1321, 1320, 1376, 1372), (1372, 1376, 1377, 1373), (1373, 1377, 1378, 1374), (1374, 1378, 1379, 1375), (1320, 1310, 1347, 1376), (1376, 1347, 1346, 1377), (1377, 1346, 1345, 1378), (1378, 1345, 1344, 1379), (1334, 1337, 1362, 1366), (1366, 1362, 1358, 1370), (1358, 1354, 1374, 1370), (1382, 1380, 1384, 1386), (1380, 679, 1383, 1384), (1389, 1390, 1394, 1393), (1386, 1384, 1388, 1390), (1384, 1383, 1387, 1388), (1385, 1386, 1390, 1389), (1392, 1391, 1393, 1394), (1387, 1389, 1393, 1391), (1390, 1388, 1392, 1394), (1391, 1392, 1398, 1397), (1395, 1397, 1401, 1399), (1387, 1391, 1397, 1395), (1392, 1388, 1396, 1398), (1388, 1387, 1395, 1396), (1400, 1399, 1401, 1402), (1398, 1396, 1400, 1402), (1396, 1395, 1399, 1400), (1397, 1398, 1402, 1401), (1309, 28, 1403, 1405), (1311, 1309, 1405, 1406), (1462, 1427, 1414, 1434), (1406, 1405, 1409, 1410), (1405, 1403, 1407, 1415, 1416, 1417, 1418, 1409), (1404, 1406, 1410, 1419, 1420, 1421, 1422, 1408), (1426, 1413, 1414, 1427), (1439, 1435, 1412, 1411), (1434, 1446, 1413, 1414), (1478, 1423, 1411, 1439), (1419, 1450, 1431, 1410), (1450, 1454, 1432, 1431), (1454, 1458, 1433, 1432), (1458, 1462, 1434, 1433), (1408, 1438, 1447, 1422), (1422, 1447, 1448, 1421), (1468, 1453, 1449, 1464), (1420, 1449, 1450, 1419), (1438, 1437, 1451, 1447), (1447, 1451, 1452, 1448), (1472, 1457, 1453, 1468), (1449, 1453, 1454, 1450), (1437, 1436, 1455, 1451), (1451, 1455, 1456, 1452), (1456, 1457, 1472, 1473), (1453, 1457, 1458, 1454), (1436, 1435, 1459, 1455), (1455, 1459, 1460, 1456), (1456, 1460, 1461, 1457), (1457, 1461, 1462, 1458), (1435, 1412, 1430, 1459), (1459, 1430, 1429, 1460), (1460, 1429, 1428, 1461), (1461, 1428, 1427, 1462), (1411, 1423, 1430, 1412), (1423, 1424, 1429, 1430), (1424, 1425, 1428, 1429), (1425, 1426, 1427, 1428), (1407, 1408, 1438, 1442), (1442, 1438, 1437, 1441), (1441, 1437, 1436, 1440), (1440, 1436, 1435, 1439), (1410, 1409, 1443, 1431), (1431, 1443, 1444, 1432), (1432, 1444, 1445, 1433), (1433, 1445, 1446, 1434), (1415, 1466, 1442, 1407), (1466, 1470, 1441, 1442), (1470, 1474, 1440, 1441), (1474, 1478, 1439, 1440), (1409, 1443, 1463, 1418), (1418, 1463, 1464, 1417), (1452, 1456, 1473, 1469), (1416, 1465, 1466, 1415), (1443, 1444, 1467, 1463), (1463, 1467, 1468, 1464), (1448, 1452, 1469, 1465), (1465, 1469, 1470, 1466), (1444, 1445, 1471, 1467), (1467, 1471, 1472, 1468), (1448, 1465, 1416, 1421), (1469, 1473, 1474, 1470), (1445, 1446, 1475, 1471), (1471, 1475, 1476, 1472), (1472, 1476, 1477, 1473), (1473, 1477, 1478, 1474), (1446, 1413, 1426, 1475), (1475, 1426, 1425, 1476), (1476, 1425, 1424, 1477), (1477, 1424, 1423, 1478), (1464, 1449, 1420, 1417)])
me_cube_000.use_remesh_preserve_volume = False
me_cube_000.use_remesh_preserve_attributes = False
me_cube_000.use_mirror_vertex_groups = False
me_cube_000.update()

# ---- objects
ob_cube = bpy.data.objects.new('Cube', me_cube_001)
ob_cube_001 = bpy.data.objects.new('Cube.001', me_cube_000)

# ---- transforms, parenting, visibility, modifiers, constraints
ob_cube.location = (0.0, 0.0, 0.0)
ob_cube.lineart.crease_threshold = 0.0
ob_cube_001.location = (0.0, 0.0, 0.0)
ob_cube_001.lineart.crease_threshold = 0.0
_m = ob_cube_001.modifiers.new('Subsurf', 'SUBSURF')
_m.uv_smooth = 'PRESERVE_CORNERS'
_m.quality = 2
_m.levels = 0
_m.show_only_control_edges = False

# ---- collection membership
col_collection_1.objects.link(ob_cube)
col_collection_1.objects.link(ob_cube_001)

# ---- scene / render settings (as saved in the file)
scene.frame_start = 1; scene.frame_end = 250; scene.frame_set(1)
scene.render.engine = 'BLENDER_EEVEE_NEXT'
scene.render.resolution_percentage = 50
scene.render.dither_intensity = 0.0
scene.cycles.use_denoising = False
scene.cycles.samples = 10
scene.cycles.sampling_pattern = 'TABULATED_SOBOL'
scene.cycles.light_sampling_threshold = 0.0
scene.cycles.use_adaptive_sampling = False
scene.cycles.use_light_tree = False
scene.cycles.blur_glossy = 0.0
scene.cycles.volume_bounces = 1
scene.cycles.pixel_filter_type = 'GAUSSIAN'
scene.cycles.sample_clamp_indirect = 0.0
scene.view_settings.view_transform = 'Standard'
bpy.context.view_layer.update()

# ---- added for rendering (the .blend has no active camera and no usable light): camera, sun
cam_auto = bpy.data.cameras.new('AutoCamera')
cam_auto.lens = 50.0
cam_auto.sensor_width = 36.0
cam_auto.clip_end = 1997.36
ob_auto_camera = bpy.data.objects.new('AutoCamera', cam_auto)
scene.collection.objects.link(ob_auto_camera)
ob_auto_camera.location = (93.8103, -101.572, 98.6482)
ob_auto_camera.rotation_euler = (1.09748, -7.21219e-08, 0.694738)
scene.camera = ob_auto_camera
light_auto_sun = bpy.data.lights.new('AutoSun', 'SUN')
light_auto_sun.energy = 3.0
light_auto_sun.angle = 0.0523599
ob_auto_sun = bpy.data.objects.new('AutoSun', light_auto_sun)
scene.collection.objects.link(ob_auto_sun)
ob_auto_sun.rotation_euler = (0.872665, 0.174533, 0.523599)
bpy.context.view_layer.update()
